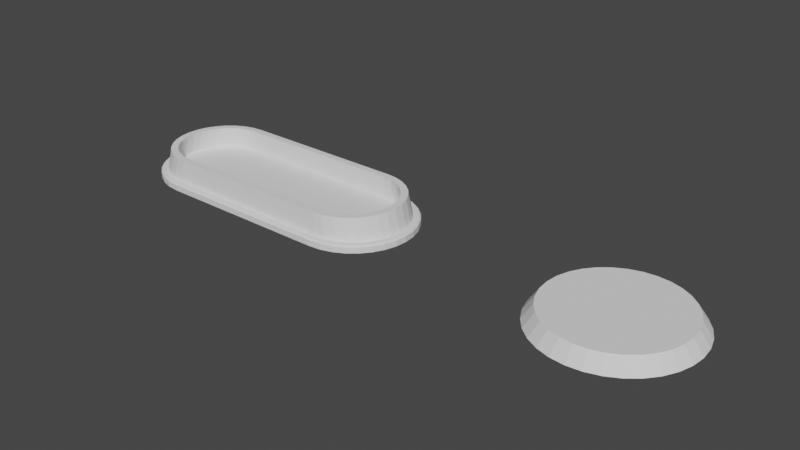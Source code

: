 # Source: Aerogarden_pod_plug.blend  (saved by Blender 2.82.7; exported with 4.5.12 LTS)
import bpy
from mathutils import Matrix  # noqa: F401  (used for matrix-valued properties, if any)

bpy.ops.wm.read_factory_settings(use_empty=True)
scene = bpy.context.scene
scene.name = 'Scene'

# ---- collections
col_collection = bpy.data.collections.new('Collection'); scene.collection.children.link(col_collection)

# ---- world
world_world = bpy.data.worlds.new('World'); scene.world = world_world
world_world.use_nodes = True; world_world.node_tree.nodes.clear()
_N = world_world.node_tree.nodes; _L = world_world.node_tree.links
n0 = _N.new('ShaderNodeOutputWorld'); n0.name = 'World Output'; n0.location = (300, 300)
n1 = _N.new('ShaderNodeBackground'); n1.name = 'Background'; n1.location = (10, 300)
n1.inputs[0].default_value = (0.05088, 0.05088, 0.05088, 1.0)
_L.new(n1.outputs[0], n0.inputs[0])
n0.is_active_output = True
world_world.color = (0.05088, 0.05088, 0.05088)
world_world.use_sun_shadow = False
world_world.sun_shadow_jitter_overblur = 0.0

# ---- meshes
me_circle_002 = bpy.data.meshes.new('Circle.002')
me_circle_002.from_pydata([(-24.75, 16.75, -4.0), (-28.02, 16.43, -4.0), (-31.16, 15.47, -4.0), (-34.06, 13.93, -4.0), (-36.59, 11.84, -4.0), (-38.68, 9.306, -4.0), (-40.22, 6.41, -4.0), (-41.18, 3.268, -4.0), (-41.5, 1.265e-06, -4.0), (-41.18, -3.268, -4.0), (-40.22, -6.41, -4.0), (-38.68, -9.306, -4.0), (-36.59, -11.84, -4.0), (-34.06, -13.93, -4.0), (-31.16, -15.47, -4.0), (-28.02, -16.43, -4.0), (-24.75, -16.75, -4.0), (24.75, 16.75, -4.0), (24.75, -16.75, -4.0), (28.02, -16.43, -4.0), (31.16, -15.47, -4.0), (34.06, -13.93, -4.0), (36.59, -11.84, -4.0), (38.68, -9.306, -4.0), (40.22, -6.41, -4.0), (41.18, -3.268, -4.0), (41.5, 1.617e-05, -4.0), (41.18, 3.268, -4.0), (40.22, 6.41, -4.0), (38.68, 9.306, -4.0), (36.59, 11.84, -4.0), (34.06, 13.93, -4.0), (31.16, 15.47, -4.0), (28.02, 16.43, -4.0), (-24.65, 14.75, -2.0), (-27.63, 14.46, -2.0), (-30.39, 13.62, -2.0), (-32.94, 12.26, -2.0), (-35.17, 10.42, -2.0), (-37.01, 8.189, -2.0), (-38.37, 5.641, -2.0), (-39.21, 2.876, -2.0), (-39.49, 1.265e-06, -2.0), (-39.21, -2.876, -2.0), (-38.37, -5.641, -2.0), (-37.01, -8.189, -2.0), (-35.17, -10.42, -2.0), (-32.94, -12.26, -2.0), (-30.39, -13.62, -2.0), (-27.63, -14.46, -2.0), (-24.65, -14.75, -2.0), (24.65, 14.75, -2.0), (24.65, -14.75, -2.0), (27.63, -14.46, -2.0), (30.39, -13.62, -2.0), (32.94, -12.26, -2.0), (35.17, -10.42, -2.0), (37.01, -8.189, -2.0), (38.37, -5.641, -2.0), (39.21, -2.876, -2.0), (39.49, 1.383e-05, -2.0), (39.21, 2.876, -2.0), (38.37, 5.641, -2.0), (37.01, 8.189, -2.0), (35.17, 10.42, -2.0), (32.94, 12.26, -2.0), (30.39, 13.62, -2.0), (27.63, 14.46, -2.0), (-23.63, 12.3, 4.0), (-26.21, 12.04, 4.0), (-28.5, 11.35, 4.0), (-30.62, 10.21, 4.0), (-32.48, 8.691, 4.0), (-34.0, 6.835, 4.0), (-35.13, 4.717, 4.0), (-35.83, 2.419, 4.0), (-36.07, 0.02884, 4.0), (-35.83, -2.361, 4.0), (-35.13, -4.659, 4.0), (-34.0, -6.777, 4.0), (-32.48, -8.633, 4.0), (-30.62, -10.16, 4.0), (-28.5, -11.29, 4.0), (-26.21, -11.99, 4.0), (-23.63, -12.24, 4.0), (23.63, 12.3, 4.0), (23.63, -12.24, 4.0), (26.21, -11.99, 4.0), (28.5, -11.29, 4.0), (30.62, -10.16, 4.0), (32.48, -8.633, 4.0), (34.0, -6.777, 4.0), (35.13, -4.659, 4.0), (35.83, -2.361, 4.0), (36.07, 0.02885, 4.0), (35.83, 2.419, 4.0), (35.13, 4.717, 4.0), (34.0, 6.835, 4.0), (32.48, 8.691, 4.0), (30.62, 10.21, 4.0), (28.5, 11.35, 4.0), (26.21, 12.04, 4.0), (-26.58, 13.94, 4.0), (-23.72, 14.22, 4.0), (-29.24, 13.13, 4.0), (-31.7, 11.82, 4.0), (-33.85, 10.06, 4.0), (-35.61, 7.909, 4.0), (-36.92, 5.457, 4.0), (-37.73, 2.796, 4.0), (-38.0, 0.02884, 4.0), (-37.73, -2.738, 4.0), (-36.92, -5.399, 4.0), (-35.61, -7.851, 4.0), (-33.85, -10.0, 4.0), (-31.7, -11.76, 4.0), (-29.24, -13.08, 4.0), (-26.58, -13.88, 4.0), (-23.72, -14.16, 4.0), (26.58, -13.88, 4.0), (23.72, -14.16, 4.0), (29.24, -13.08, 4.0), (31.7, -11.76, 4.0), (33.85, -10.0, 4.0), (35.61, -7.851, 4.0), (36.92, -5.399, 4.0), (37.73, -2.738, 4.0), (38.0, 0.02885, 4.0), (37.73, 2.796, 4.0), (36.92, 5.457, 4.0), (35.61, 7.909, 4.0), (33.85, 10.06, 4.0), (31.7, 11.82, 4.0), (29.24, 13.13, 4.0), (26.58, 13.94, 4.0), (23.72, 14.22, 4.0), (-24.55, 12.75, -2.0), (-27.23, 12.49, -2.0), (-29.62, 11.76, -2.0), (-31.82, 10.59, -2.0), (-33.75, 9.002, -2.0), (-35.34, 7.073, -2.0), (-36.51, 4.872, -2.0), (-37.24, 2.484, -2.0), (-37.48, 1.265e-06, -2.0), (-37.24, -2.484, -2.0), (-36.51, -4.872, -2.0), (-35.34, -7.073, -2.0), (-33.75, -9.002, -2.0), (-31.82, -10.59, -2.0), (-29.62, -11.76, -2.0), (-27.23, -12.49, -2.0), (-24.55, -12.75, -2.0), (24.55, 12.75, -2.0), (24.55, -12.75, -2.0), (27.23, -12.49, -2.0), (29.62, -11.76, -2.0), (31.82, -10.59, -2.0), (33.75, -9.002, -2.0), (35.34, -7.073, -2.0), (36.51, -4.872, -2.0), (37.24, -2.484, -2.0), (37.48, 1.116e-05, -2.0), (37.24, 2.484, -2.0), (36.51, 4.872, -2.0), (35.34, 7.073, -2.0), (33.75, 9.002, -2.0), (31.82, 10.59, -2.0), (29.62, 11.76, -2.0), (27.23, 12.49, -2.0), (9.554, 16.75, -4.0), (-9.554, 16.75, -4.0), (9.517, 14.75, -2.0), (-9.517, 14.75, -2.0), (9.157, 14.22, 4.0), (-9.157, 14.22, 4.0), (9.121, 12.3, 4.0), (-9.121, 12.3, 4.0), (9.479, 12.75, -2.0), (-9.479, 12.75, -2.0), (8.804, 19.25, -4.0), (9.554, 18.5, -4.0), (9.179, 19.15, -4.0), (9.454, 18.88, -4.0), (-9.554, 18.5, -4.0), (-8.804, 19.25, -4.0), (-9.454, 18.88, -4.0), (-9.179, 19.15, -4.0), (9.554, 17.2, -2.0), (8.804, 17.95, -2.0), (9.454, 17.57, -2.0), (9.179, 17.85, -2.0), (-8.804, 17.95, -2.0), (-9.554, 17.2, -2.0), (-9.179, 17.85, -2.0), (-9.454, 17.57, -2.0), (-24.75, -16.75, -3.0), (-28.02, -16.43, -3.0), (-34.06, 13.93, -3.0), (-31.16, 15.47, -3.0), (31.16, 15.47, -3.0), (34.06, 13.93, -3.0), (28.02, -16.43, -3.0), (24.75, -16.75, -3.0), (-36.59, 11.84, -3.0), (28.02, 16.43, -3.0), (31.16, -15.47, -3.0), (-38.68, 9.306, -3.0), (24.75, 16.75, -3.0), (34.06, -13.93, -3.0), (-40.22, 6.41, -3.0), (36.59, -11.84, -3.0), (-41.18, 3.268, -3.0), (-24.75, 16.75, -3.0), (38.68, -9.306, -3.0), (-41.5, 1.265e-06, -3.0), (40.22, -6.41, -3.0), (-41.18, -3.268, -3.0), (41.18, -3.268, -3.0), (-40.22, -6.41, -3.0), (41.5, 1.617e-05, -3.0), (-38.68, -9.306, -3.0), (41.18, 3.268, -3.0), (-36.59, -11.84, -3.0), (40.22, 6.41, -3.0), (-34.06, -13.93, -3.0), (38.68, 9.306, -3.0), (-31.16, -15.47, -3.0), (-28.02, 16.43, -3.0), (36.59, 11.84, -3.0), (9.554, 16.75, -3.0), (-9.554, 16.75, -3.0), (8.804, 19.25, -3.0), (9.179, 19.15, -3.0), (9.454, 18.88, -3.0), (9.554, 18.5, -3.0), (-9.554, 18.5, -3.0), (-9.454, 18.88, -3.0), (-9.179, 19.15, -3.0), (-8.804, 19.25, -3.0), (-28.02, 16.43, -2.4), (-27.94, 16.03, -2.0), (-24.73, 16.35, -2.0), (-24.75, 16.75, -2.4), (-31.16, 15.47, -2.4), (-31.01, 15.1, -2.0), (-34.06, 13.93, -2.4), (-33.83, 13.59, -2.0), (-36.59, 11.84, -2.4), (-36.31, 11.56, -2.0), (-38.68, 9.306, -2.4), (-38.34, 9.082, -2.0), (-40.22, 6.41, -2.4), (-39.85, 6.256, -2.0), (-41.18, 3.268, -2.4), (-40.78, 3.189, -2.0), (-41.5, 1.265e-06, -2.4), (-41.1, 1.265e-06, -2.0), (-41.18, -3.268, -2.4), (-40.78, -3.189, -2.0), (-40.22, -6.41, -2.4), (-39.85, -6.256, -2.0), (-38.68, -9.306, -2.4), (-38.34, -9.082, -2.0), (-36.59, -11.84, -2.4), (-36.31, -11.56, -2.0), (-34.06, -13.93, -2.4), (-33.83, -13.59, -2.0), (-31.16, -15.47, -2.4), (-31.01, -15.1, -2.0), (-28.02, -16.43, -2.4), (-27.94, -16.03, -2.0), (-24.75, -16.75, -2.4), (-24.73, -16.35, -2.0), (28.02, -16.43, -2.4), (27.94, -16.03, -2.0), (24.73, -16.35, -2.0), (24.75, -16.75, -2.4), (31.16, -15.47, -2.4), (31.01, -15.1, -2.0), (34.06, -13.93, -2.4), (33.83, -13.59, -2.0), (36.59, -11.84, -2.4), (36.31, -11.56, -2.0), (38.68, -9.306, -2.4), (38.34, -9.082, -2.0), (40.22, -6.41, -2.4), (39.85, -6.256, -2.0), (41.18, -3.268, -2.4), (40.78, -3.189, -2.0), (41.5, 1.617e-05, -2.4), (41.1, 1.57e-05, -2.0), (41.18, 3.268, -2.4), (40.78, 3.189, -2.0), (40.22, 6.41, -2.4), (39.85, 6.256, -2.0), (38.68, 9.306, -2.4), (38.34, 9.083, -2.0), (36.59, 11.84, -2.4), (36.31, 11.56, -2.0), (34.06, 13.93, -2.4), (33.83, 13.59, -2.0), (31.16, 15.47, -2.4), (31.01, 15.1, -2.0), (28.02, 16.43, -2.4), (27.94, 16.03, -2.0), (24.75, 16.75, -2.4), (24.73, 16.35, -2.0), (9.547, 16.35, -2.0), (9.554, 16.75, -2.4), (9.554, 17.15, -2.0), (9.154, 16.75, -2.0), (-9.554, 16.75, -2.4), (-9.547, 16.35, -2.0), (-9.154, 16.75, -2.0), (-9.554, 17.15, -2.0)], [], [(1, 0, 171, 170, 17, 33, 32, 31, 30, 29, 28, 27, 26, 25, 24, 23, 22, 21, 20, 19, 18, 16, 15, 14, 13, 12, 11, 10, 9, 8, 7, 6, 5, 4, 3, 2), (41, 42, 110, 109), (52, 50, 273, 276), (38, 37, 247, 249), (67, 66, 303, 305), (54, 53, 275, 279), (39, 38, 249, 251), (51, 67, 305, 307), (55, 54, 279, 281), (40, 39, 251, 253), (208, 230, 309, 306), (56, 55, 281, 283), (41, 40, 253, 255), (53, 52, 276, 275), (57, 56, 283, 285), (42, 41, 255, 257), (37, 36, 245, 247), (58, 57, 285, 287), (43, 42, 257, 259), (59, 58, 287, 289), (44, 43, 259, 261), (60, 59, 289, 291), (45, 44, 261, 263), (61, 60, 291, 293), (46, 45, 263, 265), (62, 61, 293, 295), (47, 46, 265, 267), (63, 62, 295, 297), (48, 47, 267, 269), (64, 63, 297, 299), (49, 48, 269, 271), (36, 35, 241, 245), (65, 64, 299, 301), (50, 49, 271, 273), (34, 173, 313, 242), (66, 65, 301, 303), (213, 228, 240, 243), (228, 199, 244, 240), (199, 198, 246, 244), (198, 204, 248, 246), (204, 207, 250, 248), (207, 210, 252, 250), (210, 212, 254, 252), (212, 215, 256, 254), (215, 217, 258, 256), (217, 219, 260, 258), (219, 221, 262, 260), (221, 223, 264, 262), (223, 225, 266, 264), (225, 227, 268, 266), (227, 197, 270, 268), (197, 196, 272, 270), (203, 202, 274, 277), (202, 206, 278, 274), (206, 209, 280, 278), (209, 211, 282, 280), (211, 214, 284, 282), (214, 216, 286, 284), (216, 218, 288, 286), (218, 220, 290, 288), (220, 222, 292, 290), (222, 224, 294, 292), (224, 226, 296, 294), (226, 229, 298, 296), (229, 201, 300, 298), (201, 200, 302, 300), (200, 205, 304, 302), (205, 208, 306, 304), (196, 203, 277, 272), (315, 314, 311, 310, 188, 190, 191, 189, 192, 194, 195, 193), (73, 74, 142, 141), (57, 58, 125, 124), (42, 43, 111, 110), (58, 59, 126, 125), (43, 44, 112, 111), (59, 60, 127, 126), (44, 45, 113, 112), (60, 61, 128, 127), (45, 46, 114, 113), (61, 62, 129, 128), (46, 47, 115, 114), (62, 63, 130, 129), (47, 48, 116, 115), (34, 35, 102, 103), (63, 64, 131, 130), (48, 49, 117, 116), (35, 36, 104, 102), (64, 65, 132, 131), (49, 50, 118, 117), (36, 37, 105, 104), (65, 66, 133, 132), (52, 53, 119, 120), (37, 38, 106, 105), (66, 67, 134, 133), (53, 54, 121, 119), (38, 39, 107, 106), (67, 51, 135, 134), (54, 55, 122, 121), (39, 40, 108, 107), (50, 52, 120, 118), (55, 56, 123, 122), (40, 41, 109, 108), (173, 34, 103, 175), (56, 57, 124, 123), (69, 68, 103, 102), (70, 69, 102, 104), (71, 70, 104, 105), (72, 71, 105, 106), (73, 72, 106, 107), (74, 73, 107, 108), (75, 74, 108, 109), (76, 75, 109, 110), (77, 76, 110, 111), (78, 77, 111, 112), (79, 78, 112, 113), (80, 79, 113, 114), (81, 80, 114, 115), (82, 81, 115, 116), (83, 82, 116, 117), (84, 83, 117, 118), (87, 86, 120, 119), (88, 87, 119, 121), (89, 88, 121, 122), (90, 89, 122, 123), (91, 90, 123, 124), (92, 91, 124, 125), (93, 92, 125, 126), (94, 93, 126, 127), (95, 94, 127, 128), (96, 95, 128, 129), (97, 96, 129, 130), (98, 97, 130, 131), (99, 98, 131, 132), (100, 99, 132, 133), (101, 100, 133, 134), (85, 101, 134, 135), (86, 84, 118, 120), (176, 85, 135, 174), (137, 138, 139, 140, 141, 142, 143, 144, 145, 146, 147, 148, 149, 150, 151, 152, 154, 155, 156, 157, 158, 159, 160, 161, 162, 163, 164, 165, 166, 167, 168, 169, 153, 178, 179, 136), (84, 86, 154, 152), (89, 90, 158, 157), (74, 75, 143, 142), (177, 68, 136, 179), (90, 91, 159, 158), (75, 76, 144, 143), (91, 92, 160, 159), (76, 77, 145, 144), (92, 93, 161, 160), (77, 78, 146, 145), (93, 94, 162, 161), (78, 79, 147, 146), (94, 95, 163, 162), (79, 80, 148, 147), (95, 96, 164, 163), (80, 81, 149, 148), (96, 97, 165, 164), (81, 82, 150, 149), (68, 69, 137, 136), (97, 98, 166, 165), (82, 83, 151, 150), (69, 70, 138, 137), (98, 99, 167, 166), (83, 84, 152, 151), (70, 71, 139, 138), (99, 100, 168, 167), (86, 87, 155, 154), (71, 72, 140, 139), (100, 101, 169, 168), (87, 88, 156, 155), (72, 73, 141, 140), (101, 85, 153, 169), (88, 89, 157, 156), (85, 176, 178, 153), (176, 177, 179, 178), (68, 177, 175, 103), (177, 176, 174, 175), (51, 172, 174, 135), (172, 173, 175, 174), (231, 213, 243, 312), (310, 309, 230, 235, 188), (172, 51, 307, 308), (230, 170, 181, 235), (232, 239, 192, 189), (173, 172, 308, 311, 314, 313), (232, 189, 191, 233), (233, 191, 190, 234), (234, 190, 188, 235), (236, 193, 195, 237), (237, 195, 194, 238), (238, 194, 192, 239), (170, 171, 184, 186, 187, 185, 180, 182, 183, 181), (187, 238, 239, 185), (186, 237, 238, 187), (184, 236, 237, 186), (183, 234, 235, 181), (182, 233, 234, 183), (180, 232, 233, 182), (180, 185, 239, 232), (231, 312, 315, 193, 236), (171, 231, 236, 184), (17, 170, 230, 208), (30, 31, 201, 229), (1, 2, 199, 228), (14, 15, 197, 227), (29, 30, 229, 226), (0, 1, 228, 213), (13, 14, 227, 225), (28, 29, 226, 224), (12, 13, 225, 223), (27, 28, 224, 222), (11, 12, 223, 221), (26, 27, 222, 220), (10, 11, 221, 219), (25, 26, 220, 218), (9, 10, 219, 217), (24, 25, 218, 216), (8, 9, 217, 215), (23, 24, 216, 214), (7, 8, 215, 212), (22, 23, 214, 211), (171, 0, 213, 231), (6, 7, 212, 210), (21, 22, 211, 209), (16, 18, 203, 196), (5, 6, 210, 207), (20, 21, 209, 206), (33, 17, 208, 205), (4, 5, 207, 204), (19, 20, 206, 202), (32, 33, 205, 200), (3, 4, 204, 198), (18, 19, 202, 203), (31, 32, 200, 201), (2, 3, 198, 199), (15, 16, 196, 197), (308, 309, 310, 311), (312, 313, 314, 315), (241, 242, 243, 240), (245, 241, 240, 244), (247, 245, 244, 246), (249, 247, 246, 248), (251, 249, 248, 250), (253, 251, 250, 252), (255, 253, 252, 254), (257, 255, 254, 256), (259, 257, 256, 258), (261, 259, 258, 260), (263, 261, 260, 262), (265, 263, 262, 264), (267, 265, 264, 266), (269, 267, 266, 268), (271, 269, 268, 270), (273, 271, 270, 272), (275, 276, 277, 274), (279, 275, 274, 278), (281, 279, 278, 280), (283, 281, 280, 282), (285, 283, 282, 284), (287, 285, 284, 286), (289, 287, 286, 288), (291, 289, 288, 290), (293, 291, 290, 292), (295, 293, 292, 294), (297, 295, 294, 296), (299, 297, 296, 298), (301, 299, 298, 300), (303, 301, 300, 302), (305, 303, 302, 304), (307, 305, 304, 306), (272, 277, 276, 273), (312, 243, 242, 313), (306, 309, 308, 307), (35, 34, 242, 241)])
_uv = me_circle_002.uv_layers.new(name='UVMap')
_uv.uv.foreach_set('vector', [0.0, 0.0, 0.0, 0.0, 0.0, 0.0, 0.0, 0.0, 0.0, 0.0, 0.0, 0.0, 0.0, 0.0, 0.0, 0.0, 0.0, 0.0, 0.0, 0.0, 0.0, 0.0, 0.0, 0.0, 0.0, 0.0, 0.0, 0.0, 0.0, 0.0, 0.0, 0.0, 0.0, 0.0, 0.0, 0.0, 0.0, 0.0, 0.0, 0.0, 0.0, 0.0, 0.0, 0.0, 0.0, 0.0, 0.0, 0.0, 0.0, 0.0, 0.0, 0.0, 0.0, 0.0, 0.0, 0.0, 0.0, 0.0, 0.0, 0.0, 0.0, 0.0, 0.0, 0.0, 0.0, 0.0, 0.0, 0.0, 0.0, 0.0, 0.0, 0.0, 0.0, 0.0, 0.0, 0.0, 0.0, 0.0, 0.0, 0.0, 0.0, 0.0, 0.0, 0.0, 0.0, 0.0, 0.0, 0.0, 0.0, 0.0, 0.0, 0.0, 0.0, 0.0, 0.0, 0.0, 0.0, 0.0, 0.0, 0.0, 0.0, 0.0, 0.0, 0.0, 0.0, 0.0, 0.0, 0.0, 0.0, 0.0, 0.0, 0.0, 0.0, 0.0, 0.0, 0.0, 0.0, 0.0, 0.0, 0.0, 0.0, 0.0, 0.0, 0.0, 0.0, 0.0, 0.0, 0.0, 0.0, 0.0, 0.0, 0.0, 0.0, 0.0, 0.0, 0.0, 0.0, 0.0, 0.0, 0.0, 0.0, 0.0, 0.0, 0.0, 0.0, 0.0, 0.0, 0.0, 0.0, 0.0, 0.0, 0.0, 0.0, 0.0, 0.0, 0.0, 0.0, 0.0, 0.0, 0.0, 0.0, 0.0, 0.0, 0.0, 0.0, 0.0, 0.0, 0.0, 0.0, 0.0, 0.0, 0.0, 0.0, 0.0, 0.0, 0.0, 0.0, 0.0, 0.0, 0.0, 0.0, 0.0, 0.0, 0.0, 0.0, 0.0, 0.0, 0.0, 0.0, 0.0, 0.0, 0.0, 0.0, 0.0, 0.0, 0.0, 0.0, 0.0, 0.0, 0.0, 0.0, 0.0, 0.0, 0.0, 0.0, 0.0, 0.0, 0.0, 0.0, 0.0, 0.0, 0.0, 0.0, 0.0, 0.0, 0.0, 0.0, 0.0, 0.0, 0.0, 0.0, 0.0, 0.0, 0.0, 0.0, 0.0, 0.0, 0.0, 0.0, 0.0, 0.0, 0.0, 0.0, 0.0, 0.0, 0.0, 0.0, 0.0, 0.0, 0.0, 0.0, 0.0, 0.0, 0.0, 0.0, 0.0, 0.0, 0.0, 0.0, 0.0, 0.0, 0.0, 0.0, 0.0, 0.0, 0.0, 0.0, 0.0, 0.0, 0.0, 0.0, 0.0, 0.0, 0.0, 0.0, 0.0, 0.0, 0.0, 0.0, 0.0, 0.0, 0.0, 0.0, 0.0, 0.0, 0.0, 0.0, 0.0, 0.0, 0.0, 0.0, 0.0, 0.0, 0.0, 0.0, 0.0, 0.0, 0.0, 0.0, 0.0, 0.0, 0.0, 0.0, 0.0, 0.0, 0.0, 0.0, 0.0, 0.0, 0.0, 0.0, 0.0, 0.0, 0.0, 0.0, 0.0, 0.0, 0.0, 0.0, 0.0, 0.0, 0.0, 0.0, 0.0, 0.0, 0.0, 0.0, 0.0, 0.0, 0.0, 0.0, 0.0, 0.0, 0.0, 0.0, 0.0, 0.0, 0.0, 0.0, 0.0, 0.0, 0.0, 0.0, 0.0, 0.0, 0.0, 0.0, 0.0, 0.0, 0.0, 0.0, 0.0, 0.0, 0.0, 0.0, 0.0, 0.0, 0.0, 0.0, 0.0, 0.0, 0.0, 0.0, 0.0, 0.0, 0.0, 0.0, 0.0, 0.0, 0.0, 0.0, 0.0, 0.0, 0.0, 0.0, 0.0, 0.0, 0.0, 0.0, 0.0, 0.0, 0.0, 0.0, 0.0, 0.0, 0.0, 0.0, 0.0, 0.0, 0.0, 0.0, 0.0, 0.0, 0.0, 0.0, 0.0, 0.0, 0.0, 0.0, 0.0, 0.0, 0.0, 0.0, 0.0, 0.0, 0.0, 0.0, 0.0, 0.0, 0.0, 0.0, 0.0, 0.0, 0.0, 0.0, 0.0, 0.0, 0.0, 0.0, 0.0, 0.0, 0.0, 0.0, 0.0, 0.0, 0.0, 0.0, 0.0, 0.0, 0.0, 0.0, 0.0, 0.0, 0.0, 0.0, 0.0, 0.0, 0.0, 0.0, 0.0, 0.0, 0.0, 0.0, 0.0, 0.0, 0.0, 0.0, 0.0, 0.0, 0.0, 0.0, 0.0, 0.0, 0.0, 0.0, 0.0, 0.0, 0.0, 0.0, 0.0, 0.0, 0.0, 0.0, 0.0, 0.0, 0.0, 0.0, 0.0, 0.0, 0.0, 0.0, 0.0, 0.0, 0.0, 0.0, 0.0, 0.0, 0.0, 0.0, 0.0, 0.0, 0.0, 0.0, 0.0, 0.0, 0.0, 0.0, 0.0, 0.0, 0.0, 0.0, 0.0, 0.0, 0.0, 0.0, 0.0, 0.0, 0.0, 0.0, 0.0, 0.0, 0.0, 0.0, 0.0, 0.0, 0.0, 0.0, 0.0, 0.0, 0.0, 0.0, 0.0, 0.0, 0.0, 0.0, 0.0, 0.0, 0.0, 0.0, 0.0, 0.0, 0.0, 0.0, 0.0, 0.0, 0.0, 0.0, 0.0, 0.0, 0.0, 0.0, 0.0, 0.0, 0.0, 0.0, 0.0, 0.0, 0.0, 0.0, 0.0, 0.0, 0.0, 0.0, 0.0, 0.0, 0.0, 0.0, 0.0, 0.0, 0.0, 0.0, 0.0, 0.0, 0.0, 0.0, 0.0, 0.0, 0.0, 0.0, 0.0, 0.0, 0.0, 0.0, 0.0, 0.0, 0.0, 0.0, 0.0, 0.0, 0.0, 0.0, 0.0, 0.0, 0.0, 0.0, 0.0, 0.0, 0.0, 0.0, 0.0, 0.0, 0.0, 0.0, 0.0, 0.0, 0.0, 0.0, 0.0, 0.0, 0.0, 0.0, 0.0, 0.0, 0.0, 0.0, 0.0, 0.0, 0.0, 0.0, 0.0, 0.0, 0.0, 0.0, 0.0, 0.0, 0.0, 0.0, 0.0, 0.0, 0.0, 0.0, 0.0, 0.0, 0.0, 0.0, 0.0, 0.0, 0.0, 0.0, 0.0, 0.0, 0.0, 0.0, 0.0, 0.0, 0.0, 0.0, 0.0, 0.0, 0.0, 0.0, 0.0, 0.0, 0.0, 0.0, 0.0, 0.0, 0.0, 0.0, 0.0, 0.0, 0.0, 0.0, 0.0, 0.0, 0.0, 0.0, 0.0, 0.0, 0.0, 0.0, 0.0, 0.0, 0.0, 0.0, 0.0, 0.0, 0.0, 0.0, 0.0, 0.0, 0.0, 0.0, 0.0, 0.0, 0.0, 0.0, 0.0, 0.0, 0.0, 0.0, 0.0, 0.0, 0.0, 0.0, 0.0, 0.0, 0.0, 0.0, 0.0, 0.0, 0.0, 0.0, 0.0, 0.0, 0.0, 0.0, 0.0, 0.0, 0.0, 0.0, 0.0, 0.0, 0.0, 0.0, 0.0, 0.0, 0.0, 0.0, 0.0, 0.0, 0.0, 0.0, 0.0, 0.0, 0.0, 0.0, 0.0, 0.0, 0.0, 0.0, 0.0, 0.0, 0.0, 0.0, 0.0, 0.0, 0.0, 0.0, 0.0, 0.0, 0.0, 0.0, 0.0, 0.0, 0.0, 0.0, 0.0, 0.0, 0.0, 0.0, 0.0, 0.0, 0.0, 0.0, 0.0, 0.0, 0.0, 0.0, 0.0, 0.0, 0.0, 0.0, 0.0, 0.0, 0.0, 0.0, 0.0, 0.0, 0.0, 0.0, 0.0, 0.0, 0.0, 0.0, 0.0, 0.0, 0.0, 0.0, 0.0, 0.0, 0.0, 0.0, 0.0, 0.0, 0.0, 0.0, 0.0, 0.0, 0.0, 0.0, 0.0, 0.0, 0.0, 0.0, 0.0, 0.0, 0.0, 0.0, 0.0, 0.0, 0.0, 0.0, 0.0, 0.0, 0.0, 0.0, 0.0, 0.0, 0.0, 0.0, 0.0, 0.0, 0.0, 0.0, 0.0, 0.0, 0.0, 0.0, 0.0, 0.0, 0.0, 0.0, 0.0, 0.0, 0.0, 0.0, 0.0, 0.0, 0.0, 0.0, 0.0, 0.0, 0.0, 0.0, 0.0, 0.0, 0.0, 0.0, 0.0, 0.0, 0.0, 0.0, 0.0, 0.0, 0.0, 0.0, 0.0, 0.0, 0.0, 0.0, 0.0, 0.0, 0.0, 0.0, 0.0, 0.0, 0.0, 0.0, 0.0, 0.0, 0.0, 0.0, 0.0, 0.0, 0.0, 0.0, 0.0, 0.0, 0.0, 0.0, 0.0, 0.0, 0.0, 0.0, 0.0, 0.0, 0.0, 0.0, 0.0, 0.0, 0.0, 0.0, 0.0, 0.0, 0.0, 0.0, 0.0, 0.0, 0.0, 0.0, 0.0, 0.0, 0.0, 0.0, 0.0, 0.0, 0.0, 0.0, 0.0, 0.0, 0.0, 0.0, 0.0, 0.0, 0.0, 0.0, 0.0, 0.0, 0.0, 0.0, 0.0, 0.0, 0.0, 0.0, 0.0, 0.0, 0.0, 0.0, 0.0, 0.0, 0.0, 0.0, 0.0, 0.0, 0.0, 0.0, 0.0, 0.0, 0.0, 0.0, 0.0, 0.0, 0.0, 0.0, 0.0, 0.0, 0.0, 0.0, 0.0, 0.0, 0.0, 0.0, 0.0, 0.0, 0.0, 0.0, 0.0, 0.0, 0.0, 0.0, 0.0, 0.0, 0.0, 0.0, 0.0, 0.0, 0.0, 0.0, 0.0, 0.0, 0.0, 0.0, 0.0, 0.0, 0.0, 0.0, 0.0, 0.0, 0.0, 0.0, 0.0, 0.0, 0.0, 0.0, 0.0, 0.0, 0.0, 0.0, 0.0, 0.0, 0.0, 0.0, 0.0, 0.0, 0.0, 0.0, 0.0, 0.0, 0.0, 0.0, 0.0, 0.0, 0.0, 0.0, 0.0, 0.0, 0.0, 0.0, 0.0, 0.0, 0.0, 0.0, 0.0, 0.0, 0.0, 0.0, 0.0, 0.0, 0.0, 0.0, 0.0, 0.0, 0.0, 0.0, 0.0, 0.0, 0.0, 0.0, 0.0, 0.0, 0.0, 0.0, 0.0, 0.0, 0.0, 0.0, 0.0, 0.0, 0.0, 0.0, 0.0, 0.0, 0.0, 0.0, 0.0, 0.0, 0.0, 0.0, 0.0, 0.0, 0.0, 0.0, 0.0, 0.0, 0.0, 0.0, 0.0, 0.0, 0.0, 0.0, 0.0, 0.0, 0.0, 0.0, 0.0, 0.0, 0.0, 0.0, 0.0, 0.0, 0.0, 0.0, 0.0, 0.0, 0.0, 0.0, 0.0, 0.0, 0.0, 0.0, 0.0, 0.0, 0.0, 0.0, 0.0, 0.0, 0.0, 0.0, 0.0, 0.0, 0.0, 0.0, 0.0, 0.0, 0.0, 0.0, 0.0, 0.0, 0.0, 0.0, 0.0, 0.0, 0.0, 0.0, 0.0, 0.0, 0.0, 0.0, 0.0, 0.0, 0.0, 0.0, 0.0, 0.0, 0.0, 0.0, 0.0, 0.0, 0.0, 0.0, 0.0, 0.0, 0.0, 0.0, 0.0, 0.0, 0.0, 0.0, 0.0, 0.0, 0.0, 0.0, 0.0, 0.0, 0.0, 0.0, 0.0, 0.0, 0.0, 0.0, 0.0, 0.0, 0.0, 0.0, 0.0, 0.0, 0.0, 0.0, 0.0, 0.0, 0.0, 0.0, 0.0, 0.0, 0.0, 0.0, 0.0, 0.0, 0.0, 0.0, 0.0, 0.0, 0.0, 0.0, 0.0, 0.0, 0.0, 0.0, 0.0, 0.0, 0.0, 0.0, 0.0, 0.0, 0.0, 0.0, 0.0, 0.0, 0.0, 0.0, 0.0, 0.0, 0.0, 0.0, 0.0, 0.0, 0.0, 0.0, 0.0, 0.0, 0.0, 0.0, 0.0, 0.0, 0.0, 0.0, 0.0, 0.0, 0.0, 0.0, 0.0, 0.0, 0.0, 0.0, 0.0, 0.0, 0.0, 0.0, 0.0, 0.0, 0.0, 0.0, 0.0, 0.0, 0.0, 0.0, 0.0, 0.0, 0.0, 0.0, 0.0, 0.0, 0.0, 0.0, 0.0, 0.0, 0.0, 0.0, 0.0, 0.0, 0.0, 0.0, 0.0, 0.0, 0.0, 0.0, 0.0, 0.0, 0.0, 0.0, 0.0, 0.0, 0.0, 0.0, 0.0, 0.0, 0.0, 0.0, 0.0, 0.0, 0.0, 0.0, 0.0, 0.0, 0.0, 0.0, 0.0, 0.0, 0.0, 0.0, 0.0, 0.0, 0.0, 0.0, 0.0, 0.0, 0.0, 0.0, 0.0, 0.0, 0.0, 0.0, 0.0, 0.0, 0.0, 0.0, 0.0, 0.0, 0.0, 0.0, 0.0, 0.0, 0.0, 0.0, 0.0, 0.0, 0.0, 0.0, 0.0, 0.0, 0.0, 0.0, 0.0, 0.0, 0.0, 0.0, 0.0, 0.0, 0.0, 0.0, 0.0, 0.0, 0.0, 0.0, 0.0, 0.0, 0.0, 0.0, 0.0, 0.0, 0.0, 0.0, 0.0, 0.0, 0.0, 0.0, 0.0, 0.0, 0.0, 0.0, 0.0, 0.0, 0.0, 0.0, 0.0, 0.0, 0.0, 0.0, 0.0, 0.0, 0.0, 0.0, 0.0, 0.0, 0.0, 0.0, 0.0, 0.0, 0.0, 0.0, 0.0, 0.0, 0.0, 0.0, 0.0, 0.0, 0.0, 0.0, 0.0, 0.0, 0.0, 0.0, 0.0, 0.0, 0.0, 0.0, 0.0, 0.0, 0.0, 0.0, 0.0, 0.0, 0.0, 0.0, 0.0, 0.0, 0.0, 0.0, 0.0, 0.0, 0.0, 0.0, 0.0, 0.0, 0.0, 0.0, 0.0, 0.0, 0.0, 0.0, 0.0, 0.0, 0.0, 0.0, 0.0, 0.0, 0.0, 0.0, 0.0, 0.0, 0.0, 0.0, 0.0, 0.0, 0.0, 0.0, 0.0, 0.0, 0.0, 0.0, 0.0, 0.0, 0.0, 0.0, 0.0, 0.0, 0.0, 0.0, 0.0, 0.0, 0.0, 0.0, 0.0, 0.0, 0.0, 0.0, 0.0, 0.0, 0.0, 0.0, 0.0, 0.0, 0.0, 0.0, 0.0, 0.0, 0.0, 0.0, 0.0, 0.0, 0.0, 0.0, 0.0, 0.0, 0.0, 0.0, 0.0, 0.0, 0.0, 0.0, 0.0, 0.0, 0.0, 0.0, 0.0, 0.0, 0.0, 0.0, 0.0, 0.0, 0.0, 0.0, 0.0, 0.0, 0.0, 0.0, 0.0, 0.0, 0.0, 0.0, 0.0, 0.0, 0.0, 0.0, 0.0, 0.0, 0.0, 0.0, 0.0, 0.0, 0.0, 0.0, 0.0, 0.0, 0.0, 0.0, 0.0, 0.0, 0.0, 0.0, 0.0, 0.0, 0.0, 0.0, 0.0, 0.0, 0.0, 0.0, 0.0, 0.0, 0.0, 0.0, 0.0, 0.0, 0.0, 0.0, 0.0, 0.0, 0.0, 0.0, 0.0, 0.0, 0.0, 0.0, 0.0, 0.0, 0.0, 0.0, 0.0, 0.0, 0.0, 0.0, 0.0, 0.0, 0.0, 0.0, 0.0, 0.0, 0.0, 0.0, 0.0, 0.0, 0.0, 0.0, 0.0, 0.0, 0.0, 0.0, 0.0, 0.0, 0.0, 0.0, 0.0, 0.0, 0.0, 0.0, 0.0, 0.0, 0.0, 0.0, 0.0, 0.0, 0.0, 0.0, 0.0, 0.0, 0.0, 0.0, 0.0, 0.0, 0.0, 0.0, 0.0, 0.0, 0.0, 0.0, 0.0, 0.0, 0.0, 0.0, 0.0, 0.0, 0.0, 0.0, 0.0, 0.0, 0.0, 0.0, 0.0, 0.0, 0.0, 0.0, 0.0, 0.0, 0.0, 0.0, 0.0, 0.0, 0.0, 0.0, 0.0, 0.0, 0.0, 0.0, 0.0, 0.0, 0.0, 0.0, 0.0, 0.0, 0.0, 0.0, 0.0, 0.0, 0.0, 0.0, 0.0, 0.0, 0.0, 0.0, 0.0, 0.0, 0.0, 0.0, 0.0, 0.0, 0.0, 0.0, 0.0, 0.0, 0.0, 0.0, 0.0, 0.0, 0.0, 0.0, 0.0, 0.0, 0.0, 0.0, 0.0, 0.0, 0.0, 0.0, 0.0, 0.0, 0.0, 0.0, 0.0, 0.0, 0.0, 0.0, 0.0, 0.0, 0.0, 0.0, 0.0, 0.0, 0.0, 0.0, 0.0, 0.0, 0.0, 0.0, 0.0, 0.0, 0.0, 0.0, 0.0, 0.0, 0.0, 0.0, 0.0, 0.0, 0.0, 0.0, 0.0, 0.0, 0.0, 0.0, 0.0, 0.0, 0.0, 0.0, 0.0, 0.0, 0.0, 0.0, 0.0, 0.0, 0.0, 0.0, 0.0, 0.0, 0.0, 0.0, 0.0, 0.0, 0.0, 0.0, 0.0, 0.0, 0.0, 0.0, 0.0, 0.0, 0.0, 0.0, 0.0, 0.0, 0.0, 0.0, 0.0, 0.0, 0.0, 0.0, 0.0, 0.0, 0.0, 0.0, 0.0, 0.0, 0.0, 0.0, 0.0, 0.0, 0.0, 0.0, 0.0, 0.0, 0.0, 0.0, 0.0, 0.0, 0.0, 0.0, 0.0, 0.0, 0.0, 0.0, 0.0, 0.0, 0.0, 0.0, 0.0, 0.0, 0.0, 0.0, 0.0, 0.0, 0.0, 0.0, 0.0, 0.0, 0.0, 0.0, 0.0, 0.0, 0.0, 0.0, 0.0, 0.0, 0.0, 0.0, 0.0, 0.0, 0.0, 0.0, 0.0, 0.0, 0.0, 0.0, 0.0, 0.0, 0.0, 0.0, 0.0, 0.0, 0.0, 0.0, 0.0, 0.0, 0.0, 0.0, 0.0, 0.0, 0.0, 0.0, 0.0, 0.0, 0.0, 0.0, 0.0, 0.0, 0.0, 0.0, 0.0, 0.0, 0.0, 0.0, 0.0, 0.0, 0.0, 0.0, 0.0, 0.0, 0.0, 0.0, 0.0, 0.0, 0.0, 0.0, 0.0, 0.0, 0.0, 0.0, 0.0, 0.0, 0.0, 0.0, 0.0, 0.0, 0.0, 0.0, 0.0, 0.0, 0.0, 0.0, 0.0, 0.0, 0.0, 0.0, 0.0, 0.0, 0.0, 0.0, 0.0, 0.0, 0.0, 0.0, 0.0, 0.0, 0.0, 0.0, 0.0, 0.0, 0.0, 0.0, 0.0, 0.0, 0.0, 0.0, 0.0, 0.0, 0.0, 0.0, 0.0, 0.0, 0.0, 0.0, 0.0, 0.0, 0.0, 0.0, 0.0, 0.0, 0.0, 0.0, 0.0, 0.0, 0.0, 0.0, 0.0, 0.0, 0.0, 0.0, 0.0, 0.0, 0.0, 0.0, 0.0, 0.0, 0.0, 0.0, 0.0, 0.0, 0.0, 0.0, 0.0, 0.0, 0.0, 0.0, 0.0, 0.0, 0.0, 0.0, 0.0, 0.0, 0.0, 0.0, 0.0, 0.0, 0.0, 0.0, 0.0, 0.0, 0.0, 0.0, 0.0, 0.0, 0.0, 0.0, 0.0, 0.0, 0.0, 0.0, 0.0, 0.0, 0.0, 0.0, 0.0, 0.0, 0.0, 0.0, 0.0, 0.0, 0.0, 0.0, 0.0, 0.0, 0.0, 0.0, 0.0, 0.0, 0.0, 0.0, 0.0, 0.0, 0.0, 0.0, 0.0, 0.0, 0.0, 0.0, 0.0, 0.0, 0.0, 0.0, 0.0, 0.0, 0.0, 0.0, 0.0, 0.0, 0.0, 0.0, 0.0, 0.0, 0.0, 0.0, 0.0, 0.0, 0.0, 0.0, 0.0, 0.0, 0.0, 0.0, 0.0, 0.0, 0.0, 0.0, 0.0, 0.0, 0.0, 0.0, 0.0, 0.0, 0.0, 0.0, 0.0, 0.0, 0.0, 0.0, 0.0, 0.0, 0.0, 0.0, 0.0, 0.0, 0.0, 0.0, 0.0, 0.0, 0.0, 0.0, 0.0, 0.0, 0.0, 0.0, 0.0, 0.0, 0.0, 0.0, 0.0, 0.0, 0.0, 0.0, 0.0, 0.0, 0.0, 0.0, 0.0, 0.0, 0.0, 0.0, 0.0, 0.0, 0.0, 0.0, 0.0, 0.0, 0.0, 0.0, 0.0, 0.0, 0.0, 0.0, 0.0, 0.0, 0.0, 0.0, 0.0, 0.0, 0.0, 0.0, 0.0, 0.0, 0.0, 0.0, 0.0, 0.0, 0.0, 0.0, 0.0, 0.0, 0.0, 0.0, 0.0, 0.0, 0.0, 0.0, 0.0, 0.0, 0.0, 0.0, 0.0, 0.0, 0.0, 0.0, 0.0, 0.0, 0.0, 0.0, 0.0, 0.0, 0.0, 0.0, 0.0, 0.0, 0.0, 0.0, 0.0, 0.0, 0.0, 0.0, 0.0, 0.0, 0.0, 0.0, 0.0, 0.0, 0.0, 0.0, 0.0, 0.0, 0.0, 0.0, 0.0, 0.0, 0.0, 0.0, 0.0, 0.0, 0.0, 0.0, 0.0, 0.0, 0.0, 0.0, 0.0, 0.0, 0.0, 0.0, 0.0, 0.0, 0.0, 0.0, 0.0, 0.0, 0.0, 0.0, 0.0, 0.0, 0.0, 0.0, 0.0, 0.0, 0.0, 0.0, 0.0, 0.0, 0.0, 0.0, 0.0, 0.0, 0.0, 0.0, 0.0, 0.0, 0.0, 0.0, 0.0, 0.0, 0.0, 0.0, 0.0, 0.0, 0.0, 0.0, 0.0, 0.0, 0.0, 0.0, 0.0, 0.0, 0.0, 0.0, 0.0, 0.0, 0.0, 0.0, 0.0, 0.0, 0.0, 0.0, 0.0, 0.0, 0.0, 0.0, 0.0, 0.0, 0.0, 0.0, 0.0, 0.0, 0.0, 0.0, 0.0, 0.0, 0.0, 0.0, 0.0, 0.0, 0.0, 0.0, 0.0, 0.0, 0.0, 0.0, 0.0, 0.0, 0.0, 0.0, 0.0, 0.0, 0.0, 0.0, 0.0, 0.0, 0.0, 0.0, 0.0, 0.0, 0.0, 0.0, 0.0, 0.0, 0.0, 0.0, 0.0, 0.0, 0.0, 0.0, 0.0, 0.0, 0.0, 0.0, 0.0, 0.0, 0.0, 0.0, 0.0, 0.0, 0.0, 0.0, 0.0, 0.0, 0.0, 0.0, 0.0, 0.0, 0.0, 0.0, 0.0, 0.0, 0.0, 0.0, 0.0, 0.0, 0.0, 0.0, 0.0, 0.0, 0.0, 0.0, 0.0, 0.0, 0.0, 0.0, 0.0, 0.0, 0.0, 0.0, 0.0, 0.0, 0.0, 0.0, 0.0, 0.0, 0.0, 0.0, 0.0, 0.0, 0.0, 0.0, 0.0, 0.0, 0.0, 0.0, 0.0, 0.0, 0.0, 0.0, 0.0, 0.0, 0.0, 0.0, 0.0, 0.0, 0.0, 0.0, 0.0, 0.0, 0.0, 0.0, 0.0, 0.0, 0.0, 0.0, 0.0, 0.0, 0.0, 0.0, 0.0, 0.0, 0.0, 0.0, 0.0, 0.0, 0.0, 0.0, 0.0, 0.0, 0.0, 0.0, 0.0, 0.0, 0.0, 0.0, 0.0, 0.0, 0.0, 0.0, 0.0, 0.0, 0.0, 0.0, 0.0, 0.0, 0.0, 0.0, 0.0, 0.0, 0.0, 0.0, 0.0, 0.0, 0.0, 0.0, 0.0, 0.0, 0.0, 0.0, 0.0, 0.0, 0.0, 0.0, 0.0, 0.0, 0.0, 0.0, 0.0, 0.0, 0.0, 0.0, 0.0, 0.0, 0.0, 0.0, 0.0, 0.0, 0.0, 0.0, 0.0, 0.0, 0.0, 0.0, 0.0, 0.0, 0.0, 0.0, 0.0, 0.0, 0.0, 0.0, 0.0, 0.0, 0.0, 0.0, 0.0, 0.0, 0.0, 0.0, 0.0, 0.0, 0.0, 0.0, 0.0, 0.0, 0.0, 0.0, 0.0, 0.0, 0.0, 0.0, 0.0, 0.0, 0.0, 0.0, 0.0, 0.0, 0.0, 0.0, 0.0, 0.0, 0.0, 0.0, 0.0, 0.0, 0.0, 0.0, 0.0, 0.0, 0.0, 0.0, 0.0, 0.0, 0.0, 0.0, 0.0, 0.0, 0.0, 0.0, 0.0, 0.0, 0.0])
me_circle_002.use_remesh_fix_poles = True
me_circle_002.use_remesh_preserve_attributes = False
me_circle_002.use_mirror_vertex_groups = False
me_circle_002.update()
me_circle_001 = bpy.data.meshes.new('Circle.001')
me_circle_001.from_pydata([(-3.332, 16.75, 1.065), (1.138e-06, 17.08, 1.065), (-6.537, 15.78, 1.065), (-9.49, 14.2, 1.065), (-12.08, 12.08, 1.065), (-14.2, 9.49, 1.065), (-15.78, 6.537, 1.065), (-16.75, 3.332, 1.065), (-17.08, 1.445e-06, 1.065), (-16.75, -3.332, 1.065), (-15.78, -6.537, 1.065), (-14.2, -9.49, 1.065), (-12.08, -12.08, 1.065), (-9.49, -14.2, 1.065), (-6.537, -15.78, 1.065), (-3.332, -16.75, 1.065), (5.688e-06, -17.08, 1.065), (3.332, -16.75, 1.065), (6.537, -15.78, 1.065), (9.49, -14.2, 1.065), (12.08, -12.08, 1.065), (14.2, -9.49, 1.065), (15.78, -6.537, 1.065), (16.75, -3.332, 1.065), (17.08, 1.594e-05, 1.065), (16.75, 3.332, 1.065), (15.78, 6.537, 1.065), (14.2, 9.49, 1.065), (12.08, 12.08, 1.065), (9.49, 14.2, 1.065), (6.537, 15.78, 1.065), (3.332, 16.75, 1.065), (1.028e-06, 17.39, 1.065), (-3.394, 17.06, 1.065), (-6.657, 16.07, 1.065), (-9.664, 14.46, 1.065), (-12.3, 12.3, 1.065), (-14.46, 9.664, 1.065), (-16.07, 6.657, 1.065), (-17.06, 3.394, 1.065), (-17.39, 1.422e-06, 1.065), (-17.06, -3.394, 1.065), (-16.07, -6.657, 1.065), (-14.46, -9.664, 1.065), (-12.3, -12.3, 1.065), (-9.664, -14.46, 1.065), (-6.657, -16.07, 1.065), (-3.394, -17.06, 1.065), (5.782e-06, -17.39, 1.065), (3.394, -17.06, 1.065), (6.657, -16.07, 1.065), (9.664, -14.46, 1.065), (12.3, -12.3, 1.065), (14.46, -9.664, 1.065), (16.07, -6.657, 1.065), (17.06, -3.394, 1.065), (17.39, 1.627e-05, 1.065), (17.06, 3.394, 1.065), (16.07, 6.657, 1.065), (14.46, 9.664, 1.065), (12.3, 12.3, 1.065), (9.664, 14.46, 1.065), (6.657, 16.07, 1.065), (3.394, 17.06, 1.065), (1.028e-06, 17.89, 1.935), (-3.49, 17.55, 1.935), (-6.846, 16.53, 1.935), (-9.939, 14.87, 1.935), (-12.65, 12.65, 1.935), (-14.87, 9.939, 1.935), (-16.53, 6.846, 1.935), (-17.55, 3.49, 1.935), (-17.89, 1.422e-06, 1.935), (-17.55, -3.49, 1.935), (-16.53, -6.846, 1.935), (-14.87, -9.939, 1.935), (-12.65, -12.65, 1.935), (-9.939, -14.87, 1.935), (-6.846, -16.53, 1.935), (-3.49, -17.55, 1.935), (5.782e-06, -17.89, 1.935), (3.49, -17.55, 1.935), (6.846, -16.53, 1.935), (9.939, -14.87, 1.935), (12.65, -12.65, 1.935), (14.87, -9.939, 1.935), (16.53, -6.846, 1.935), (17.55, -3.49, 1.935), (17.89, 1.627e-05, 1.935), (17.55, 3.49, 1.935), (16.53, 6.846, 1.935), (14.87, 9.939, 1.935), (12.65, 12.65, 1.935), (9.939, 14.87, 1.935), (6.846, 16.53, 1.935), (3.49, 17.55, 1.935), (-14.53, 14.53, -1.935), (-13.71, 13.71, -1.935), (-11.6, 11.6, -1.935), (-13.64, 9.113, -1.935), (-16.13, 10.78, -1.935), (-17.08, 11.42, -1.935), (-18.98, 7.863, -1.935), (-17.92, 7.422, -1.935), (-15.15, 6.277, -1.935), (-19.02, 3.784, -1.935), (-16.09, 3.2, -1.935), (-20.15, 4.008, -1.935), (-16.4, 1.554e-06, -1.935), (-20.55, 1.379e-06, -1.935), (-19.39, 1.382e-06, -1.935), (-16.09, -3.2, -1.935), (-15.15, -6.277, -1.935), (-17.92, -7.422, -1.935), (-20.15, -4.008, -1.935), (-19.02, -3.784, -1.935), (11.6, -11.6, -1.935), (-17.08, -11.42, -1.935), (-16.13, -10.78, -1.935), (-11.6, -11.6, -1.935), (-13.64, -9.113, -1.935), (-18.98, -7.863, -1.935), (14.53, -14.53, -1.935), (13.71, -13.71, -1.935), (10.78, -16.13, -1.935), (9.113, -13.64, -1.935), (11.42, -17.08, -1.935), (6.277, -15.15, -1.935), (-6.277, -15.15, -1.935), (-9.113, -13.64, -1.935), (-10.78, -16.13, -1.935), (-7.422, -17.92, -1.935), (-11.42, -17.08, -1.935), (-13.71, -13.71, -1.935), (-14.53, -14.53, -1.935), (7.863, -18.98, -1.935), (7.422, -17.92, -1.935), (4.008, -20.15, -1.935), (3.2, -16.09, -1.935), (3.784, -19.02, -1.935), (6.42e-06, -20.55, -1.935), (5.425e-06, -16.4, -1.935), (6.328e-06, -19.39, -1.935), (-4.008, -20.15, -1.935), (-3.784, -19.02, -1.935), (-3.2, -16.09, -1.935), (-7.863, -18.98, -1.935), (14.53, 14.53, -1.935), (13.71, 13.71, -1.935), (7.863, 18.98, -1.935), (7.422, 17.92, -1.935), (10.78, 16.13, -1.935), (11.42, 17.08, -1.935), (4.008, 20.15, -1.935), (3.784, 19.02, -1.935), (-2.909e-07, 20.55, -1.935), (-1.097e-07, 19.39, -1.935), (3.2, 16.09, -1.935), (1.126e-06, 16.4, -1.935), (-4.008, 20.15, -1.935), (-3.784, 19.02, -1.935), (-7.422, 17.92, -1.935), (-7.863, 18.98, -1.935), (-11.42, 17.08, -1.935), (-10.78, 16.13, -1.935), (16.13, 10.78, -1.935), (9.112, 13.64, -1.935), (6.277, 15.15, -1.935), (-3.2, 16.09, -1.935), (-6.277, 15.15, -1.935), (-9.113, 13.64, -1.935), (18.98, 7.863, -1.935), (17.92, 7.422, -1.935), (17.08, 11.42, -1.935), (13.64, 9.113, -1.935), (11.6, 11.6, -1.935), (20.15, 4.008, -1.935), (20.55, 1.912e-05, -1.935), (19.39, 1.873e-05, -1.935), (19.02, 3.784, -1.935), (15.15, 6.277, -1.935), (16.09, 3.2, -1.935), (16.4, 1.542e-05, -1.935), (20.15, -4.008, -1.935), (19.02, -3.784, -1.935), (16.09, -3.2, -1.935), (15.15, -6.277, -1.935), (17.92, -7.422, -1.935), (18.98, -7.863, -1.935), (16.13, -10.78, -1.935), (17.08, -11.42, -1.935), (13.64, -9.112, -1.935), (1.134e-06, 16.63, -1.071), (1.192e-06, 17.04, -0.7376), (1.19e-06, 17.16, -0.1317), (1.143e-06, 16.91, -0.01469), (-15.63, 6.472, -0.01469), (-15.86, 6.568, -0.1317), (-15.75, 6.522, -0.7376), (-15.37, 6.365, -1.071), (-14.06, 9.396, -0.01469), (-14.27, 9.535, -0.1317), (-14.17, 9.469, -0.7376), (-13.83, 9.24, -1.071), (-16.91, 1.469e-06, -0.01469), (-17.16, 1.399e-06, -0.1317), (-17.04, 1.418e-06, -0.7376), (-16.63, 1.516e-06, -1.071), (-16.59, 3.3, -0.01469), (-16.83, 3.348, -0.1317), (-16.72, 3.325, -0.7376), (-16.31, 3.245, -1.071), (-15.63, -6.472, -0.01469), (-15.86, -6.568, -0.1317), (-15.75, -6.522, -0.7376), (-15.37, -6.365, -1.071), (-16.59, -3.3, -0.01469), (-16.83, -3.348, -0.1317), (-16.72, -3.325, -0.7376), (-16.31, -3.245, -1.071), (-11.96, -11.96, -0.01469), (-12.14, -12.14, -0.1317), (-12.05, -12.05, -0.7376), (-11.76, -11.76, -1.071), (-14.06, -9.396, -0.01469), (-14.27, -9.535, -0.1317), (-14.17, -9.469, -0.7376), (-13.83, -9.24, -1.071), (-6.472, -15.63, -0.01469), (-6.568, -15.86, -0.1317), (-6.522, -15.75, -0.7376), (-6.365, -15.37, -1.071), (-9.396, -14.06, -0.01469), (-9.535, -14.27, -0.1317), (-9.469, -14.17, -0.7376), (-9.24, -13.83, -1.071), (5.622e-06, -16.91, -0.01469), (5.733e-06, -17.16, -0.1317), (5.689e-06, -17.04, -0.7376), (5.514e-06, -16.63, -1.071), (-3.3, -16.59, -0.01469), (-3.348, -16.83, -0.1317), (-3.325, -16.72, -0.7376), (-3.245, -16.31, -1.071), (6.472, -15.63, -0.01469), (6.568, -15.86, -0.1317), (6.522, -15.75, -0.7376), (6.365, -15.37, -1.071), (3.3, -16.59, -0.01469), (3.348, -16.83, -0.1317), (3.325, -16.72, -0.7376), (3.245, -16.31, -1.071), (11.96, -11.96, -0.01469), (12.14, -12.14, -0.1317), (12.05, -12.05, -0.7376), (11.76, -11.76, -1.071), (9.396, -14.06, -0.01469), (9.535, -14.27, -0.1317), (9.469, -14.17, -0.7376), (9.24, -13.83, -1.071), (15.63, -6.472, -0.01469), (15.86, -6.568, -0.1317), (15.75, -6.522, -0.7376), (15.37, -6.365, -1.071), (14.06, -9.396, -0.01469), (14.27, -9.535, -0.1317), (14.17, -9.469, -0.7376), (13.83, -9.24, -1.071), (16.91, 1.58e-05, -0.01469), (17.16, 1.594e-05, -0.1317), (17.04, 1.585e-05, -0.7376), (16.63, 1.559e-05, -1.071), (16.59, -3.3, -0.01469), (16.83, -3.348, -0.1317), (16.72, -3.325, -0.7376), (16.31, -3.245, -1.071), (15.63, 6.472, -0.01469), (15.86, 6.568, -0.1317), (15.75, 6.522, -0.7376), (15.37, 6.365, -1.071), (16.59, 3.3, -0.01469), (16.83, 3.348, -0.1317), (16.72, 3.325, -0.7376), (16.31, 3.245, -1.071), (11.96, 11.96, -0.01469), (12.14, 12.14, -0.1317), (12.05, 12.05, -0.7376), (11.76, 11.76, -1.071), (14.06, 9.396, -0.01469), (14.27, 9.535, -0.1317), (14.17, 9.469, -0.7376), (13.83, 9.24, -1.071), (6.472, 15.63, -0.01469), (6.568, 15.86, -0.1317), (6.522, 15.75, -0.7376), (6.365, 15.37, -1.071), (9.396, 14.06, -0.01469), (9.535, 14.27, -0.1317), (9.469, 14.17, -0.7376), (9.24, 13.83, -1.071), (-6.472, 15.63, -0.01469), (-6.568, 15.86, -0.1317), (-6.522, 15.75, -0.7376), (-6.365, 15.37, -1.071), (-3.3, 16.59, -0.01469), (-3.348, 16.83, -0.1317), (-3.325, 16.72, -0.7376), (-3.245, 16.31, -1.071), (3.3, 16.59, -0.01469), (3.348, 16.83, -0.1317), (3.325, 16.72, -0.7376), (3.245, 16.31, -1.071), (-11.96, 11.96, -0.01469), (-12.14, 12.14, -0.1317), (-12.05, 12.05, -0.7376), (-11.76, 11.76, -1.071), (-9.396, 14.06, -0.01469), (-9.535, 14.27, -0.1317), (-9.469, 14.17, -0.7376), (-9.24, 13.83, -1.071)], [], [(33, 160, 156, 32), (34, 161, 160, 33), (35, 164, 161, 34), (36, 97, 164, 35), (37, 100, 97, 36), (38, 103, 100, 37), (39, 105, 103, 38), (40, 110, 105, 39), (41, 115, 110, 40), (42, 113, 115, 41), (43, 118, 113, 42), (44, 133, 118, 43), (45, 130, 133, 44), (46, 131, 130, 45), (47, 144, 131, 46), (48, 142, 144, 47), (49, 139, 142, 48), (50, 136, 139, 49), (51, 124, 136, 50), (52, 123, 124, 51), (53, 189, 123, 52), (54, 187, 189, 53), (55, 184, 187, 54), (56, 178, 184, 55), (57, 179, 178, 56), (58, 172, 179, 57), (59, 165, 172, 58), (60, 148, 165, 59), (61, 151, 148, 60), (62, 150, 151, 61), (63, 154, 150, 62), (32, 156, 154, 63), (1, 32, 63, 31), (31, 63, 62, 30), (30, 62, 61, 29), (29, 61, 60, 28), (28, 60, 59, 27), (27, 59, 58, 26), (26, 58, 57, 25), (25, 57, 56, 24), (24, 56, 55, 23), (23, 55, 54, 22), (22, 54, 53, 21), (21, 53, 52, 20), (20, 52, 51, 19), (19, 51, 50, 18), (18, 50, 49, 17), (17, 49, 48, 16), (16, 48, 47, 15), (15, 47, 46, 14), (14, 46, 45, 13), (13, 45, 44, 12), (12, 44, 43, 11), (11, 43, 42, 10), (10, 42, 41, 9), (9, 41, 40, 8), (8, 40, 39, 7), (7, 39, 38, 6), (6, 38, 37, 5), (5, 37, 36, 4), (4, 36, 35, 3), (3, 35, 34, 2), (2, 34, 33, 0), (0, 33, 32, 1), (64, 65, 66, 67, 68, 69, 70, 71, 72, 73, 74, 75, 76, 77, 78, 79, 80, 81, 82, 83, 84, 85, 86, 87, 88, 89, 90, 91, 92, 93, 94, 95), (65, 64, 155, 159), (66, 65, 159, 162), (67, 66, 162, 163), (68, 67, 163, 96), (69, 68, 96, 101), (70, 69, 101, 102), (71, 70, 102, 107), (72, 71, 107, 109), (73, 72, 109, 114), (74, 73, 114, 121), (75, 74, 121, 117), (76, 75, 117, 134), (77, 76, 134, 132), (78, 77, 132, 146), (79, 78, 146, 143), (80, 79, 143, 140), (81, 80, 140, 137), (82, 81, 137, 135), (83, 82, 135, 126), (84, 83, 126, 122), (85, 84, 122, 190), (86, 85, 190, 188), (87, 86, 188, 183), (88, 87, 183, 177), (89, 88, 177, 176), (90, 89, 176, 171), (91, 90, 171, 173), (92, 91, 173, 147), (93, 92, 147, 152), (94, 93, 152, 149), (95, 94, 149, 153), (64, 95, 153, 155), (292, 308, 31, 30), (177, 178, 179, 172, 165, 148, 151, 150, 154, 156, 160, 161, 164, 97, 100, 103, 105, 110, 109, 107, 102, 101, 96, 163, 162, 159, 155, 153, 149, 152, 147, 173, 171, 176), (182, 185, 186, 191, 116, 125, 127, 138, 141, 145, 128, 129, 119, 120, 112, 111, 108, 106, 104, 99, 98, 170, 169, 168, 158, 157, 167, 166, 175, 174, 180, 181), (178, 177, 183, 188, 190, 122, 126, 135, 137, 140, 143, 146, 132, 134, 117, 121, 114, 109, 110, 115, 113, 118, 133, 130, 131, 144, 142, 139, 136, 124, 123, 189, 187, 184), (268, 280, 25, 24), (224, 220, 12, 11), (260, 272, 23, 22), (244, 256, 19, 18), (280, 276, 26, 25), (232, 228, 14, 13), (195, 304, 0, 1), (208, 204, 8, 7), (296, 292, 30, 29), (264, 260, 22, 21), (240, 236, 16, 15), (316, 312, 4, 3), (288, 284, 28, 27), (200, 196, 6, 5), (236, 248, 17, 16), (276, 288, 27, 26), (300, 316, 3, 2), (220, 232, 13, 12), (212, 224, 11, 10), (248, 244, 18, 17), (216, 212, 10, 9), (312, 200, 5, 4), (252, 264, 21, 20), (204, 216, 9, 8), (308, 195, 1, 31), (196, 208, 7, 6), (304, 300, 2, 0), (272, 268, 24, 23), (284, 296, 29, 28), (256, 252, 20, 19), (228, 240, 15, 14), (128, 145, 243, 231), (231, 243, 242, 230), (230, 242, 241, 229), (229, 241, 240, 228), (125, 116, 255, 259), (259, 255, 254, 258), (258, 254, 253, 257), (257, 253, 252, 256), (175, 166, 299, 287), (287, 299, 298, 286), (286, 298, 297, 285), (285, 297, 296, 284), (185, 182, 271, 275), (275, 271, 270, 274), (274, 270, 269, 273), (273, 269, 268, 272), (168, 169, 303, 307), (307, 303, 302, 306), (306, 302, 301, 305), (305, 301, 300, 304), (104, 106, 211, 199), (199, 211, 210, 198), (198, 210, 209, 197), (197, 209, 208, 196), (157, 158, 192, 311), (311, 192, 193, 310), (310, 193, 194, 309), (309, 194, 195, 308), (108, 111, 219, 207), (207, 219, 218, 206), (206, 218, 217, 205), (205, 217, 216, 204), (116, 191, 267, 255), (255, 267, 266, 254), (254, 266, 265, 253), (253, 265, 264, 252), (98, 99, 203, 315), (315, 203, 202, 314), (314, 202, 201, 313), (313, 201, 200, 312), (111, 112, 215, 219), (219, 215, 214, 218), (218, 214, 213, 217), (217, 213, 212, 216), (138, 127, 247, 251), (251, 247, 246, 250), (250, 246, 245, 249), (249, 245, 244, 248), (112, 120, 227, 215), (215, 227, 226, 214), (214, 226, 225, 213), (213, 225, 224, 212), (119, 129, 235, 223), (223, 235, 234, 222), (222, 234, 233, 221), (221, 233, 232, 220), (169, 170, 319, 303), (303, 319, 318, 302), (302, 318, 317, 301), (301, 317, 316, 300), (180, 174, 291, 279), (279, 291, 290, 278), (278, 290, 289, 277), (277, 289, 288, 276), (141, 138, 251, 239), (239, 251, 250, 238), (238, 250, 249, 237), (237, 249, 248, 236), (99, 104, 199, 203), (203, 199, 198, 202), (202, 198, 197, 201), (201, 197, 196, 200), (174, 175, 287, 291), (291, 287, 286, 290), (290, 286, 285, 289), (289, 285, 284, 288), (170, 98, 315, 319), (319, 315, 314, 318), (318, 314, 313, 317), (317, 313, 312, 316), (145, 141, 239, 243), (243, 239, 238, 242), (242, 238, 237, 241), (241, 237, 236, 240), (191, 186, 263, 267), (267, 263, 262, 266), (266, 262, 261, 265), (265, 261, 260, 264), (166, 167, 295, 299), (299, 295, 294, 298), (298, 294, 293, 297), (297, 293, 292, 296), (106, 108, 207, 211), (211, 207, 206, 210), (210, 206, 205, 209), (209, 205, 204, 208), (158, 168, 307, 192), (192, 307, 306, 193), (193, 306, 305, 194), (194, 305, 304, 195), (129, 128, 231, 235), (235, 231, 230, 234), (234, 230, 229, 233), (233, 229, 228, 232), (181, 180, 279, 283), (283, 279, 278, 282), (282, 278, 277, 281), (281, 277, 276, 280), (127, 125, 259, 247), (247, 259, 258, 246), (246, 258, 257, 245), (245, 257, 256, 244), (186, 185, 275, 263), (263, 275, 274, 262), (262, 274, 273, 261), (261, 273, 272, 260), (120, 119, 223, 227), (227, 223, 222, 226), (226, 222, 221, 225), (225, 221, 220, 224), (182, 181, 283, 271), (271, 283, 282, 270), (270, 282, 281, 269), (269, 281, 280, 268), (167, 157, 311, 295), (295, 311, 310, 294), (294, 310, 309, 293), (293, 309, 308, 292)])
_uv = me_circle_001.uv_layers.new(name='UVMap')
_uv.uv.foreach_set('vector', [0.0, 0.0, 0.0, 0.0, 0.0, 0.0, 0.0, 0.0, 0.0, 0.0, 0.0, 0.0, 0.0, 0.0, 0.0, 0.0, 0.0, 0.0, 0.0, 0.0, 0.0, 0.0, 0.0, 0.0, 0.0, 0.0, 0.0, 0.0, 0.0, 0.0, 0.0, 0.0, 0.0, 0.0, 0.0, 0.0, 0.0, 0.0, 0.0, 0.0, 0.0, 0.0, 0.0, 0.0, 0.0, 0.0, 0.0, 0.0, 0.0, 0.0, 0.0, 0.0, 0.0, 0.0, 0.0, 0.0, 0.0, 0.0, 0.0, 0.0, 0.0, 0.0, 0.0, 0.0, 0.0, 0.0, 0.0, 0.0, 0.0, 0.0, 0.0, 0.0, 0.0, 0.0, 0.0, 0.0, 0.0, 0.0, 0.0, 0.0, 0.0, 0.0, 0.0, 0.0, 0.0, 0.0, 0.0, 0.0, 0.0, 0.0, 0.0, 0.0, 0.0, 0.0, 0.0, 0.0, 0.0, 0.0, 0.0, 0.0, 0.0, 0.0, 0.0, 0.0, 0.0, 0.0, 0.0, 0.0, 0.0, 0.0, 0.0, 0.0, 0.0, 0.0, 0.0, 0.0, 0.0, 0.0, 0.0, 0.0, 0.0, 0.0, 0.0, 0.0, 0.0, 0.0, 0.0, 0.0, 0.0, 0.0, 0.0, 0.0, 0.0, 0.0, 0.0, 0.0, 0.0, 0.0, 0.0, 0.0, 0.0, 0.0, 0.0, 0.0, 0.0, 0.0, 0.0, 0.0, 0.0, 0.0, 0.0, 0.0, 0.0, 0.0, 0.0, 0.0, 0.0, 0.0, 0.0, 0.0, 0.0, 0.0, 0.0, 0.0, 0.0, 0.0, 0.0, 0.0, 0.0, 0.0, 0.0, 0.0, 0.0, 0.0, 0.0, 0.0, 0.0, 0.0, 0.0, 0.0, 0.0, 0.0, 0.0, 0.0, 0.0, 0.0, 0.0, 0.0, 0.0, 0.0, 0.0, 0.0, 0.0, 0.0, 0.0, 0.0, 0.0, 0.0, 0.0, 0.0, 0.0, 0.0, 0.0, 0.0, 0.0, 0.0, 0.0, 0.0, 0.0, 0.0, 0.0, 0.0, 0.0, 0.0, 0.0, 0.0, 0.0, 0.0, 0.0, 0.0, 0.0, 0.0, 0.0, 0.0, 0.0, 0.0, 0.0, 0.0, 0.0, 0.0, 0.0, 0.0, 0.0, 0.0, 0.0, 0.0, 0.0, 0.0, 0.0, 0.0, 0.0, 0.0, 0.0, 0.0, 0.0, 0.0, 0.0, 0.0, 0.0, 0.0, 0.0, 0.0, 0.0, 0.0, 0.0, 0.0, 0.0, 0.0, 0.0, 0.0, 0.0, 0.0, 0.0, 0.0, 0.0, 0.0, 0.0, 0.0, 0.0, 0.0, 0.0, 0.0, 0.0, 0.0, 0.0, 0.0, 0.0, 0.0, 0.0, 0.0, 0.0, 0.0, 0.0, 0.0, 0.0, 0.0, 0.0, 0.0, 0.0, 0.0, 0.0, 0.0, 0.0, 0.0, 0.0, 0.0, 0.0, 0.0, 0.0, 0.0, 0.0, 0.0, 0.0, 0.0, 0.0, 0.0, 0.0, 0.0, 0.0, 0.0, 0.0, 0.0, 0.0, 0.0, 0.0, 0.0, 0.0, 0.0, 0.0, 0.0, 0.0, 0.0, 0.0, 0.0, 0.0, 0.0, 0.0, 0.0, 0.0, 0.0, 0.0, 0.0, 0.0, 0.0, 0.0, 0.0, 0.0, 0.0, 0.0, 0.0, 0.0, 0.0, 0.0, 0.0, 0.0, 0.0, 0.0, 0.0, 0.0, 0.0, 0.0, 0.0, 0.0, 0.0, 0.0, 0.0, 0.0, 0.0, 0.0, 0.0, 0.0, 0.0, 0.0, 0.0, 0.0, 0.0, 0.0, 0.0, 0.0, 0.0, 0.0, 0.0, 0.0, 0.0, 0.0, 0.0, 0.0, 0.0, 0.0, 0.0, 0.0, 0.0, 0.0, 0.0, 0.0, 0.0, 0.0, 0.0, 0.0, 0.0, 0.0, 0.0, 0.0, 0.0, 0.0, 0.0, 0.0, 0.0, 0.0, 0.0, 0.0, 0.0, 0.0, 0.0, 0.0, 0.0, 0.0, 0.0, 0.0, 0.0, 0.0, 0.0, 0.0, 0.0, 0.0, 0.0, 0.0, 0.0, 0.0, 0.0, 0.0, 0.0, 0.0, 0.0, 0.0, 0.0, 0.0, 0.0, 0.0, 0.0, 0.0, 0.0, 0.0, 0.0, 0.0, 0.0, 0.0, 0.0, 0.0, 0.0, 0.0, 0.0, 0.0, 0.0, 0.0, 0.0, 0.0, 0.0, 0.0, 0.0, 0.0, 0.0, 0.0, 0.0, 0.0, 0.0, 0.0, 0.0, 0.0, 0.0, 0.0, 0.0, 0.0, 0.0, 0.0, 0.0, 0.0, 0.0, 0.0, 0.0, 0.0, 0.0, 0.0, 0.0, 0.0, 0.0, 0.0, 0.0, 0.0, 0.0, 0.0, 0.0, 0.0, 0.0, 0.0, 0.0, 0.0, 0.0, 0.0, 0.0, 0.0, 0.0, 0.0, 0.0, 0.0, 0.0, 0.0, 0.0, 0.0, 0.0, 0.0, 0.0, 0.0, 0.0, 0.0, 0.0, 0.0, 0.0, 0.0, 0.0, 0.0, 0.0, 0.0, 0.0, 0.0, 0.0, 0.0, 0.0, 0.0, 0.0, 0.0, 0.0, 0.0, 0.0, 0.0, 0.0, 0.0, 0.0, 0.0, 0.0, 0.0, 0.0, 0.0, 0.0, 0.0, 0.0, 0.0, 0.0, 0.0, 0.0, 0.0, 0.0, 0.0, 0.0, 0.0, 0.0, 0.0, 0.0, 0.0, 0.0, 0.0, 0.0, 0.0, 0.0, 0.0, 0.0, 0.0, 0.0, 0.0, 0.0, 0.0, 0.0, 0.0, 0.0, 0.0, 0.0, 0.0, 0.0, 0.0, 0.0, 0.0, 0.0, 0.0, 0.0, 0.0, 0.0, 0.0, 0.0, 0.0, 0.0, 0.0, 0.0, 0.0, 0.0, 0.0, 0.0, 0.0, 0.0, 0.0, 0.0, 0.0, 0.0, 0.0, 0.0, 0.0, 0.0, 0.0, 0.0, 0.0, 0.0, 0.0, 0.0, 0.0, 0.0, 0.0, 0.0, 0.0, 0.0, 0.0, 0.0, 0.0, 0.0, 0.0, 0.0, 0.0, 0.0, 0.0, 0.0, 0.0, 0.0, 0.0, 0.0, 0.0, 0.0, 0.0, 0.0, 0.0, 0.0, 0.0, 0.0, 0.0, 0.0, 0.0, 0.0, 0.0, 0.0, 0.0, 0.0, 0.0, 0.0, 0.0, 0.0, 0.0, 0.0, 0.0, 0.0, 0.0, 0.0, 0.0, 0.0, 0.0, 0.0, 0.0, 0.0, 0.0, 0.0, 0.0, 0.0, 0.0, 0.0, 0.0, 0.0, 0.0, 0.0, 0.0, 0.0, 0.0, 0.0, 0.0, 0.0, 0.0, 0.0, 0.0, 0.0, 0.0, 0.0, 0.0, 0.0, 0.0, 0.0, 0.0, 0.0, 0.0, 0.0, 0.0, 0.0, 0.0, 0.0, 0.0, 0.0, 0.0, 0.0, 0.0, 0.0, 0.0, 0.0, 0.0, 0.0, 0.0, 0.0, 0.0, 0.0, 0.0, 0.0, 0.0, 0.0, 0.0, 0.0, 0.0, 0.0, 0.0, 0.0, 0.0, 0.0, 0.0, 0.0, 0.0, 0.0, 0.0, 0.0, 0.0, 0.0, 0.0, 0.0, 0.0, 0.0, 0.0, 0.0, 0.0, 0.0, 0.0, 0.0, 0.0, 0.0, 0.0, 0.0, 0.0, 0.0, 0.0, 0.0, 0.0, 0.0, 0.0, 0.0, 0.0, 0.0, 0.0, 0.0, 0.0, 0.0, 0.0, 0.0, 0.0, 0.0, 0.0, 0.0, 0.0, 0.0, 0.0, 0.0, 0.0, 0.0, 0.0, 0.0, 0.0, 0.0, 0.0, 0.0, 0.0, 0.0, 0.0, 0.0, 0.0, 0.0, 0.0, 0.0, 0.0, 0.0, 0.0, 0.0, 0.0, 0.0, 0.0, 0.0, 0.0, 0.0, 0.0, 0.0, 0.0, 0.0, 0.0, 0.0, 0.0, 0.0, 0.0, 0.0, 0.0, 0.0, 0.0, 0.0, 0.0, 0.0, 0.0, 0.0, 0.0, 0.0, 0.0, 0.0, 0.0, 0.0, 0.0, 0.0, 0.0, 0.0, 0.0, 0.0, 0.0, 0.0, 0.0, 0.0, 0.0, 0.0, 0.0, 0.0, 0.0, 0.0, 0.0, 0.0, 0.0, 0.0, 0.0, 0.0, 0.0, 0.0, 0.0, 0.0, 0.0, 0.0, 0.0, 0.0, 0.6519, 0.625, 0.6574, 0.625, 0.6592, 0.6069, 0.6644, 0.5896, 0.673, 0.5735, 0.6845, 0.5595, 0.6985, 0.548, 0.7146, 0.5394, 0.7319, 0.5342, 0.75, 0.5324, 0.7681, 0.5342, 0.7854, 0.5394, 0.8015, 0.548, 0.8155, 0.5595, 0.827, 0.5735, 0.8356, 0.5896, 0.8408, 0.6069, 0.8426, 0.625, 0.8481, 0.625, 0.8462, 0.6059, 0.8407, 0.5874, 0.8316, 0.5705, 0.8194, 0.5556, 0.8045, 0.5434, 0.7876, 0.5343, 0.7691, 0.5288, 0.75, 0.5269, 0.7309, 0.5288, 0.7124, 0.5343, 0.6955, 0.5434, 0.6806, 0.5556, 0.6684, 0.5705, 0.6593, 0.5874, 0.6538, 0.6059, 0.6684, 0.625, 0.67, 0.6409, 0.6746, 0.6562, 0.6822, 0.6703, 0.6923, 0.6827, 0.7047, 0.6928, 0.7188, 0.7004, 0.7341, 0.705, 0.75, 0.7066, 0.7659, 0.705, 0.7812, 0.7004, 0.7953, 0.6928, 0.8077, 0.6827, 0.8178, 0.6703, 0.8254, 0.6562, 0.83, 0.6409, 0.8316, 0.625, 0.83, 0.6091, 0.8254, 0.5938, 0.8178, 0.5797, 0.8077, 0.5673, 0.7953, 0.5572, 0.7812, 0.5496, 0.7659, 0.545, 0.75, 0.5434, 0.7341, 0.545, 0.7188, 0.5496, 0.7047, 0.5572, 0.6923, 0.5673, 0.6822, 0.5797, 0.6746, 0.5938, 0.67, 0.6091, 0.6574, 0.625, 0.6519, 0.625, 0.6538, 0.6441, 0.6593, 0.6626, 0.6684, 0.6795, 0.6806, 0.6944, 0.6955, 0.7066, 0.7124, 0.7157, 0.7309, 0.7212, 0.75, 0.7231, 0.7691, 0.7212, 0.7876, 0.7157, 0.8045, 0.7066, 0.8194, 0.6944, 0.8316, 0.6795, 0.8407, 0.6626, 0.8462, 0.6441, 0.8481, 0.625, 0.8426, 0.625, 0.8408, 0.6431, 0.8356, 0.6604, 0.827, 0.6765, 0.8155, 0.6905, 0.8015, 0.702, 0.7854, 0.7106, 0.7681, 0.7158, 0.75, 0.7176, 0.7319, 0.7158, 0.7146, 0.7106, 0.6985, 0.702, 0.6845, 0.6905, 0.673, 0.6765, 0.6644, 0.6604, 0.6592, 0.6431, 0.0, 0.0, 0.0, 0.0, 0.0, 0.0, 0.0, 0.0, 0.0, 0.0, 0.0, 0.0, 0.0, 0.0, 0.0, 0.0, 0.0, 0.0, 0.0, 0.0, 0.0, 0.0, 0.0, 0.0, 0.0, 0.0, 0.0, 0.0, 0.0, 0.0, 0.0, 0.0, 0.0, 0.0, 0.0, 0.0, 0.0, 0.0, 0.0, 0.0, 0.0, 0.0, 0.0, 0.0, 0.0, 0.0, 0.0, 0.0, 0.0, 0.0, 0.0, 0.0, 0.0, 0.0, 0.0, 0.0, 0.0, 0.0, 0.0, 0.0, 0.0, 0.0, 0.0, 0.0, 0.0, 0.0, 0.0, 0.0, 0.0, 0.0, 0.0, 0.0, 0.0, 0.0, 0.0, 0.0, 0.0, 0.0, 0.0, 0.0, 0.0, 0.0, 0.0, 0.0, 0.0, 0.0, 0.0, 0.0, 0.0, 0.0, 0.0, 0.0, 0.0, 0.0, 0.0, 0.0, 0.0, 0.0, 0.0, 0.0, 0.0, 0.0, 0.0, 0.0, 0.0, 0.0, 0.0, 0.0, 0.0, 0.0, 0.0, 0.0, 0.0, 0.0, 0.0, 0.0, 0.0, 0.0, 0.0, 0.0, 0.0, 0.0, 0.0, 0.0, 0.0, 0.0, 0.0, 0.0, 0.0, 0.0, 0.0, 0.0, 0.0, 0.0, 0.0, 0.0, 0.0, 0.0, 0.0, 0.0, 0.0, 0.0, 0.0, 0.0, 0.0, 0.0, 0.0, 0.0, 0.0, 0.0, 0.0, 0.0, 0.0, 0.0, 0.0, 0.0, 0.0, 0.0, 0.0, 0.0, 0.0, 0.0, 0.0, 0.0, 0.0, 0.0, 0.0, 0.0, 0.0, 0.0, 0.0, 0.0, 0.0, 0.0, 0.0, 0.0, 0.0, 0.0, 0.0, 0.0, 0.0, 0.0, 0.0, 0.0, 0.0, 0.0, 0.0, 0.0, 0.0, 0.0, 0.0, 0.0, 0.0, 0.0, 0.0, 0.0, 0.0, 0.0, 0.0, 0.0, 0.0, 0.0, 0.0, 0.0, 0.0, 0.0, 0.0, 0.0, 0.0, 0.0, 0.0, 0.0, 0.0, 0.0, 0.0, 0.0, 0.0, 0.0, 0.0, 0.0, 0.0, 0.0, 0.0, 0.0, 0.0, 0.0, 0.0, 0.0, 0.0, 0.0, 0.0, 0.0, 0.0, 0.0, 0.0, 0.0, 0.0, 0.0, 0.0, 0.0, 0.0, 0.0, 0.0, 0.0, 0.0, 0.0, 0.0, 0.0, 0.0, 0.0, 0.0, 0.0, 0.0, 0.0, 0.0, 0.0, 0.0, 0.0, 0.0, 0.0, 0.0, 0.0, 0.0, 0.0, 0.0, 0.0, 0.0, 0.0, 0.0, 0.0, 0.0, 0.0, 0.0, 0.0, 0.0, 0.0, 0.0, 0.0, 0.0, 0.0, 0.0, 0.0, 0.0, 0.0, 0.0, 0.0, 0.0, 0.0, 0.0, 0.0, 0.0, 0.0, 0.0, 0.0, 0.0, 0.0, 0.0, 0.0, 0.0, 0.0, 0.0, 0.0, 0.0, 0.0, 0.0, 0.0, 0.0, 0.0, 0.0, 0.0, 0.0, 0.0, 0.0, 0.0, 0.0, 0.0, 0.0, 0.0, 0.0, 0.0, 0.0, 0.0, 0.0, 0.0, 0.0, 0.0, 0.0, 0.0, 0.0, 0.0, 0.0, 0.0, 0.0, 0.0, 0.0, 0.0, 0.0, 0.0, 0.0, 0.0, 0.0, 0.0, 0.0, 0.0, 0.0, 0.0, 0.0, 0.0, 0.0, 0.0, 0.0, 0.0, 0.0, 0.0, 0.0, 0.0, 0.0, 0.0, 0.0, 0.0, 0.0, 0.0, 0.0, 0.0, 0.0, 0.0, 0.0, 0.0, 0.0, 0.0, 0.0, 0.0, 0.0, 0.0, 0.0, 0.0, 0.0, 0.0, 0.0, 0.0, 0.0, 0.0, 0.0, 0.0, 0.0, 0.0, 0.0, 0.0, 0.0, 0.0, 0.0, 0.0, 0.0, 0.0, 0.0, 0.0, 0.0, 0.0, 0.0, 0.0, 0.0, 0.0, 0.0, 0.0, 0.0, 0.0, 0.0, 0.0, 0.0, 0.0, 0.0, 0.0, 0.0, 0.0, 0.0, 0.0, 0.0, 0.0, 0.0, 0.0, 0.0, 0.0, 0.0, 0.0, 0.0, 0.0, 0.0, 0.0, 0.0, 0.0, 0.0, 0.0, 0.0, 0.0, 0.0, 0.0, 0.0, 0.0, 0.0, 0.0, 0.0, 0.0, 0.0, 0.0, 0.0, 0.0, 0.0, 0.0, 0.0, 0.0, 0.0, 0.0, 0.0, 0.0, 0.0, 0.0, 0.0, 0.0, 0.0, 0.0, 0.0, 0.0, 0.0, 0.0, 0.0, 0.0, 0.0, 0.0, 0.0, 0.0, 0.0, 0.0, 0.0, 0.0, 0.0, 0.0, 0.0, 0.0, 0.0, 0.0, 0.0, 0.0, 0.0, 0.0, 0.0, 0.0, 0.0, 0.0, 0.0, 0.0, 0.0, 0.0, 0.0, 0.0, 0.0, 0.0, 0.0, 0.0, 0.0, 0.0, 0.0, 0.0, 0.0, 0.0, 0.0, 0.0, 0.0, 0.0, 0.0, 0.0, 0.0, 0.0, 0.0, 0.0, 0.0, 0.0, 0.0, 0.0, 0.0, 0.0, 0.0, 0.0, 0.0, 0.0, 0.0, 0.0, 0.0, 0.0, 0.0, 0.0, 0.0, 0.0, 0.0, 0.0, 0.0, 0.0, 0.0, 0.0, 0.0, 0.0, 0.0, 0.0, 0.0, 0.0, 0.0, 0.0, 0.0, 0.0, 0.0, 0.0, 0.0, 0.0, 0.0, 0.0, 0.0, 0.0, 0.0, 0.0, 0.0, 0.0, 0.0, 0.0, 0.0, 0.0, 0.0, 0.0, 0.0, 0.0, 0.0, 0.0, 0.0, 0.0, 0.0, 0.0, 0.0, 0.0, 0.0, 0.0, 0.0, 0.0, 0.0, 0.0, 0.0, 0.0, 0.0, 0.0, 0.0, 0.0, 0.0, 0.0, 0.0, 0.0, 0.0, 0.0, 0.0, 0.0, 0.0, 0.0, 0.0, 0.0, 0.0, 0.0, 0.0, 0.0, 0.0, 0.0, 0.0, 0.0, 0.0, 0.0, 0.0, 0.0, 0.0, 0.0, 0.0, 0.0, 0.0, 0.0, 0.0, 0.0, 0.0, 0.0, 0.0, 0.0, 0.0, 0.0, 0.0, 0.0, 0.0, 0.0, 0.0, 0.0, 0.0, 0.0, 0.0, 0.0, 0.0, 0.0, 0.0, 0.0, 0.0, 0.0, 0.0, 0.0, 0.0, 0.0, 0.0, 0.0, 0.0, 0.0, 0.0, 0.0, 0.0, 0.0, 0.0, 0.0, 0.0, 0.0, 0.0, 0.0, 0.0, 0.0, 0.0, 0.0, 0.0, 0.0, 0.0, 0.0, 0.0, 0.0, 0.0, 0.0, 0.0, 0.0, 0.0, 0.0, 0.0, 0.0, 0.0, 0.0, 0.0, 0.0, 0.0, 0.0, 0.0, 0.0, 0.0, 0.0, 0.0, 0.0, 0.0, 0.0, 0.0, 0.0, 0.0, 0.0, 0.0, 0.0, 0.0, 0.0, 0.0, 0.0, 0.0, 0.0, 0.0, 0.0, 0.0, 0.0, 0.0, 0.0, 0.0, 0.0, 0.0, 0.0, 0.0, 0.0, 0.0, 0.0, 0.0, 0.0, 0.0, 0.0, 0.0, 0.0, 0.0, 0.0, 0.0, 0.0, 0.0, 0.0, 0.0, 0.0, 0.0, 0.0, 0.0, 0.0, 0.0, 0.0, 0.0, 0.0, 0.0, 0.0, 0.0, 0.0, 0.0, 0.0, 0.0, 0.0, 0.0, 0.0, 0.0, 0.0, 0.0, 0.0, 0.0, 0.0, 0.0, 0.0, 0.0, 0.0, 0.0, 0.0, 0.0, 0.0, 0.0, 0.0, 0.0, 0.0, 0.0, 0.0, 0.0, 0.0, 0.0, 0.0, 0.0, 0.0, 0.0, 0.0, 0.0, 0.0, 0.0, 0.0, 0.0, 0.0, 0.0, 0.0, 0.0, 0.0, 0.0, 0.0, 0.0, 0.0, 0.0, 0.0, 0.0, 0.0, 0.0, 0.0, 0.0, 0.0, 0.0, 0.0, 0.0, 0.0, 0.0, 0.0, 0.0, 0.0, 0.0, 0.0, 0.0, 0.0, 0.0, 0.0, 0.0, 0.0, 0.0, 0.0, 0.0, 0.0, 0.0, 0.0, 0.0, 0.0, 0.0, 0.0, 0.0, 0.0, 0.0, 0.0, 0.0, 0.0, 0.0, 0.0, 0.0, 0.0, 0.0, 0.0, 0.0, 0.0, 0.0, 0.0, 0.0, 0.0, 0.0, 0.0, 0.0, 0.0, 0.0, 0.0, 0.0, 0.0, 0.0, 0.0, 0.0, 0.0, 0.0, 0.0, 0.0, 0.0, 0.0, 0.0, 0.0, 0.0, 0.0, 0.0, 0.0, 0.0, 0.0, 0.0, 0.0, 0.0, 0.0, 0.0, 0.0, 0.0, 0.0, 0.0, 0.0, 0.0, 0.0, 0.0, 0.0, 0.0, 0.0, 0.0, 0.0, 0.0, 0.0, 0.0, 0.0, 0.0, 0.0, 0.0, 0.0, 0.0, 0.0, 0.0, 0.0, 0.0, 0.0, 0.0, 0.0, 0.0, 0.0, 0.0, 0.0, 0.0, 0.0, 0.0, 0.0, 0.0, 0.0, 0.0, 0.0, 0.0, 0.0, 0.0, 0.0, 0.0, 0.0, 0.0, 0.0, 0.0, 0.0, 0.0, 0.0, 0.0, 0.0, 0.0, 0.0, 0.0, 0.0, 0.0, 0.0, 0.0, 0.0, 0.0, 0.0, 0.0, 0.0, 0.0, 0.0, 0.0, 0.0, 0.0, 0.0, 0.0, 0.0, 0.0, 0.0, 0.0, 0.0, 0.0, 0.0, 0.0, 0.0, 0.0, 0.0, 0.0, 0.0, 0.0, 0.0, 0.0, 0.0, 0.0, 0.0, 0.0, 0.0, 0.0, 0.0, 0.0, 0.0, 0.0, 0.0, 0.0, 0.0, 0.0, 0.0, 0.0, 0.0, 0.0, 0.0, 0.0, 0.0, 0.0, 0.0, 0.0, 0.0, 0.0, 0.0, 0.0, 0.0, 0.0, 0.0, 0.0, 0.0, 0.0, 0.0, 0.0, 0.0, 0.0, 0.0, 0.0, 0.0, 0.0, 0.0, 0.0, 0.0, 0.0, 0.0, 0.0, 0.0, 0.0, 0.0, 0.0, 0.0, 0.0, 0.0, 0.0, 0.0, 0.0, 0.0, 0.0, 0.0, 0.0, 0.0, 0.0, 0.0, 0.0, 0.0, 0.0, 0.0, 0.0, 0.0, 0.0, 0.0, 0.0, 0.0, 0.0, 0.0, 0.0, 0.0, 0.0, 0.0, 0.0, 0.0, 0.0, 0.0, 0.0, 0.0, 0.0, 0.0, 0.0, 0.0, 0.0, 0.0, 0.0, 0.0, 0.0, 0.0, 0.0, 0.0, 0.0, 0.0, 0.0, 0.0, 0.0, 0.0, 0.0, 0.0, 0.0, 0.0, 0.0, 0.0, 0.0, 0.0, 0.0, 0.0, 0.0, 0.0, 0.0, 0.0, 0.0, 0.0, 0.0, 0.0, 0.0, 0.0, 0.0, 0.0, 0.0, 0.0, 0.0, 0.0, 0.0, 0.0, 0.0, 0.0, 0.0, 0.0, 0.0, 0.0, 0.0, 0.0, 0.0, 0.0, 0.0, 0.0, 0.0, 0.0, 0.0, 0.0, 0.0, 0.0, 0.0, 0.0, 0.0, 0.0, 0.0, 0.0, 0.0, 0.0, 0.0, 0.0, 0.0, 0.0, 0.0, 0.0, 0.0, 0.0, 0.0, 0.0, 0.0, 0.0, 0.0, 0.0, 0.0, 0.0, 0.0, 0.0, 0.0, 0.0, 0.0, 0.0, 0.0, 0.0, 0.0, 0.0, 0.0, 0.0, 0.0, 0.0, 0.0, 0.0, 0.0, 0.0, 0.0, 0.0, 0.0, 0.0, 0.0, 0.0, 0.0, 0.0, 0.0, 0.0, 0.0, 0.0, 0.0, 0.0, 0.0, 0.0, 0.0, 0.0, 0.0, 0.0, 0.0, 0.0, 0.0, 0.0, 0.0, 0.0, 0.0, 0.0, 0.0, 0.0, 0.0, 0.0, 0.0, 0.0, 0.0, 0.0, 0.0, 0.0, 0.0, 0.0, 0.0, 0.0, 0.0, 0.0, 0.0, 0.0, 0.0, 0.0, 0.0, 0.0, 0.0, 0.0, 0.0, 0.0, 0.0, 0.0, 0.0, 0.0, 0.0, 0.0, 0.0, 0.0, 0.0, 0.0, 0.0, 0.0, 0.0, 0.0, 0.0, 0.0, 0.0, 0.0, 0.0, 0.0, 0.0, 0.0, 0.0, 0.0, 0.0, 0.0, 0.0, 0.0, 0.0, 0.0, 0.0, 0.0, 0.0, 0.0, 0.0, 0.0, 0.0, 0.0, 0.0, 0.0, 0.0, 0.0, 0.0, 0.0, 0.0, 0.0, 0.0, 0.0, 0.0, 0.0, 0.0, 0.0, 0.0, 0.0, 0.0, 0.0, 0.0, 0.0, 0.0, 0.0, 0.0])
me_circle_001.use_remesh_fix_poles = True
me_circle_001.use_remesh_preserve_attributes = False
me_circle_001.use_mirror_vertex_groups = False
me_circle_001.update()

# ---- objects
ob_watering_plug = bpy.data.objects.new('Watering plug', me_circle_002)
ob_pod_plug = bpy.data.objects.new('Pod plug', me_circle_001)

# ---- transforms, parenting, visibility, modifiers, constraints
ob_watering_plug.location = (-100.0, 0.0, 4.0)
ob_watering_plug.lineart.crease_threshold = 0.0
ob_pod_plug.location = (0.0, 0.0, 1.935)
ob_pod_plug.scale = (1.0, 1.0, 1.0)
ob_pod_plug.lineart.crease_threshold = 0.0

# ---- collection membership
col_collection.objects.link(ob_watering_plug)
col_collection.objects.link(ob_pod_plug)

# ---- scene / render settings (as saved in the file)
scene.frame_start = 1; scene.frame_end = 250; scene.frame_set(1)
scene.render.engine = 'BLENDER_EEVEE_NEXT'
scene.cycles.use_denoising = False
scene.cycles.samples = 128
scene.cycles.sampling_pattern = 'TABULATED_SOBOL'
scene.cycles.use_adaptive_sampling = False
scene.cycles.use_light_tree = False
scene.view_settings.view_transform = 'Filmic'
scene.unit_settings.scale_length = 0.001
bpy.context.view_layer.update()

# ---- added for rendering (the .blend has no active camera and no usable light): camera, sun
cam_auto = bpy.data.cameras.new('AutoCamera')
cam_auto.lens = 50.0
cam_auto.sensor_width = 36.0
cam_auto.clip_end = 2717.65
ob_auto_camera = bpy.data.objects.new('AutoCamera', cam_auto)
scene.collection.objects.link(ob_auto_camera)
ob_auto_camera.location = (94.3755, -185.823, 127.882)
ob_auto_camera.rotation_euler = (1.09748, -7.21219e-08, 0.694738)
scene.camera = ob_auto_camera
light_auto_sun = bpy.data.lights.new('AutoSun', 'SUN')
light_auto_sun.energy = 3.0
light_auto_sun.angle = 0.0523599
ob_auto_sun = bpy.data.objects.new('AutoSun', light_auto_sun)
scene.collection.objects.link(ob_auto_sun)
ob_auto_sun.rotation_euler = (0.872665, 0.174533, 0.523599)
bpy.context.view_layer.update()
